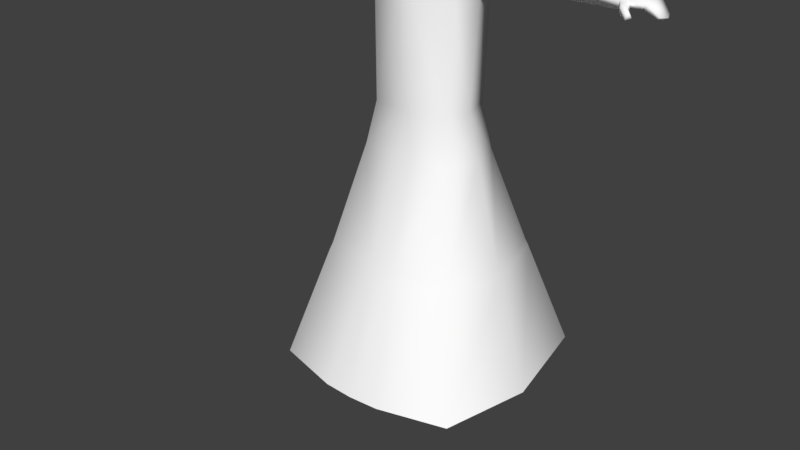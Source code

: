 # Source: Dona_de_Casa_1.blend  (saved by Blender 2.78.0; exported with 4.5.12 LTS)
import bpy
from mathutils import Matrix  # noqa: F401  (used for matrix-valued properties, if any)

bpy.ops.wm.read_factory_settings(use_empty=True)
scene = bpy.context.scene
scene.name = 'Scene'

# ---- collections
col_collection_1 = bpy.data.collections.new('Collection 1'); scene.collection.children.link(col_collection_1)

# ---- materials (node trees are filled in below, after node groups)
mat_material_001 = bpy.data.materials.new('Material.001')
mat_material_001.alpha_threshold = 0.0
mat_material_001.use_transparent_shadow = False
mat_material_001.diffuse_color = (1.0, 1.0, 1.0, 1.0)
mat_material_001.roughness = 0.5
mat_material_001.specular_intensity = 0.0
mat_material_004 = bpy.data.materials.new('Material.004')
mat_material_004.alpha_threshold = 0.0
mat_material_004.use_transparent_shadow = False
mat_material_004.roughness = 0.5
mat_material_004.specular_intensity = 0.0

# ---- material node trees

# ---- world
world_world = bpy.data.worlds.new('World'); scene.world = world_world
world_world.color = (0.05088, 0.05088, 0.05088)
world_world.use_sun_shadow = False
world_world.sun_shadow_jitter_overblur = 0.0
world_world.cycles.sampling_method = 'MANUAL'
world_world.light_settings.ao_factor = 0.5865

# ---- meshes
me_cube_033 = bpy.data.meshes.new('Cube.033')
me_cube_033.from_pydata([(-4.132, -0.338, 0.7333), (-4.273, -0.338, 0.7247), (-4.135, -0.2769, 0.7685), (-4.275, -0.2769, 0.7599), (-4.139, -0.2769, 0.8389), (-4.28, -0.2769, 0.8303), (-4.141, -0.338, 0.8741), (-4.282, -0.338, 0.8655), (-4.139, -0.399, 0.8389), (-4.28, -0.399, 0.8303), (-4.135, -0.399, 0.7685), (-4.275, -0.399, 0.7599), (-3.857, 0.07408, 0.7406), (-3.852, 0.4572, 0.6558), (-3.79, 0.07408, 0.7847), (-3.715, 0.4572, 0.7468), (-3.795, 0.07408, 0.8645), (-3.725, 0.4572, 0.9114), (-3.867, 0.07408, 0.9002), (-3.872, 0.4572, 0.985), (-3.934, 0.07408, 0.8561), (-4.01, 0.4572, 0.894), (-3.929, 0.07408, 0.7763), (-4.0, 0.4572, 0.7294), (-1.901, -0.1155, 1.028), (-1.901, -0.4762, 1.028), (-1.89, -0.1155, 0.8523), (-1.89, -0.4762, 0.8523), (-4.131, -0.1155, 0.7157), (-3.071, -0.4762, 0.9564), (-3.061, -0.4762, 0.7809), (-3.238, -0.6727, 0.9462), (-4.131, -0.6727, 0.7157), (-3.227, -0.6727, 0.7708), (-2.353, -0.1155, 0.8241), (-2.363, -0.1155, 0.9995), (-3.252, 0.4749, 0.9454), (-3.241, 0.4749, 0.77), (-2.162, 0.2594, 1.012), (-2.151, 0.2594, 0.8364), (-2.805, 0.6624, 0.7965), (-3.47, 0.07408, 0.9321), (-3.459, 0.07408, 0.7567), (-4.028, 0.07408, 0.8981), (-4.017, 0.07408, 0.7227), (-4.142, -0.1155, 0.8912), (-4.142, -0.6727, 0.8912), (-2.816, 0.6624, 0.972), (-0.7685, -0.07895, 2.111), (-0.7871, -0.07895, 2.298), (-0.7685, -0.05932, 2.111), (-0.7871, -0.05932, 2.298), (-0.5789, -0.1067, 2.042), (-0.5789, -0.1067, 2.293), (-0.5789, -0.06859, 2.042), (-0.5789, -0.06859, 2.293), (-0.6917, -0.05932, 2.051), (-0.6917, -0.05932, 2.334), (-0.6917, -0.09151, 2.051), (-0.6917, -0.09151, 2.334), (-0.6887, -0.05169, 2.139), (-0.6887, -0.05169, 2.226), (-0.6023, -0.05169, 2.211), (-0.6023, -0.05169, 2.124), (-0.6455, -0.05169, 2.128), (-0.6455, -0.05169, 2.222), (-0.7121, -0.0359, 2.234), (-0.7121, -0.0359, 2.119), (-0.6554, -0.0359, 2.105), (-0.6554, -0.0359, 2.234), (-0.5987, -0.04517, 2.219), (-0.5987, -0.04517, 2.105), (0.7659, -0.07895, 2.111), (0.7845, -0.07895, 2.298), (0.7659, -0.05932, 2.111), (0.7845, -0.05932, 2.298), (0.5763, -0.1067, 2.042), (0.5763, -0.1067, 2.293), (0.5763, -0.06859, 2.042), (0.5763, -0.06859, 2.293), (0.6891, -0.05932, 2.051), (0.6891, -0.05932, 2.334), (0.6891, -0.09151, 2.051), (0.6891, -0.09151, 2.334), (0.6861, -0.05169, 2.139), (0.6861, -0.05169, 2.226), (0.5997, -0.05169, 2.211), (0.5997, -0.05169, 2.124), (0.6429, -0.05169, 2.128), (0.6429, -0.05169, 2.222), (0.7095, -0.0359, 2.234), (0.7095, -0.0359, 2.119), (0.6528, -0.0359, 2.105), (0.6528, -0.0359, 2.234), (0.5961, -0.04517, 2.219), (0.5961, -0.04517, 2.105), (5.34e-05, 0.5951, 1.739), (5.341e-05, 0.7792, 2.539), (0.3886, 0.3668, 1.708), (0.4372, 0.5277, 2.602), (0.4846, -0.07926, 1.605), (0.5451, -0.03733, 2.744), (0.1356, -0.3946, 1.451), (0.2426, -0.4905, 2.857), (-0.1355, -0.3946, 1.451), (-0.2425, -0.4905, 2.857), (-0.4845, -0.07926, 1.605), (-0.545, -0.03733, 2.744), (-0.3885, 0.3668, 1.708), (-0.4371, 0.5277, 2.602), (5.341e-05, 0.8246, 2.121), (0.4852, 0.5368, 2.121), (0.6051, -0.1097, 2.121), (0.2693, -0.5202, 2.121), (-0.2692, -0.5202, 2.121), (-0.605, -0.1097, 2.121), (-0.4851, 0.5368, 2.121), (5.34e-05, 0.4923, 1.655), (0.2423, 0.3546, 1.614), (0.3021, -0.001591, 1.523), (0.08457, -0.2498, 1.413), (-0.08446, -0.2498, 1.413), (-0.302, -0.001591, 1.523), (-0.2422, 0.3546, 1.614), (5.339e-05, 0.3558, 1.497), (0.1616, 0.2785, 1.492), (0.2016, 0.05828, 1.472), (0.08973, -0.08097, 1.464), (-0.08962, -0.08097, 1.464), (-0.2014, 0.05828, 1.472), (-0.1615, 0.2785, 1.492), (5.339e-05, 0.3496, 1.265), (0.1444, 0.2804, 1.264), (0.18, 0.06454, 1.261), (0.08016, -0.06004, 1.258), (-0.08005, -0.06004, 1.258), (-0.1799, 0.06454, 1.261), (-0.1443, 0.2804, 1.264), (5.34e-05, 0.8111, 3.01), (0.3981, 0.5804, 3.06), (0.4964, 0.0621, 3.173), (0.221, -0.3536, 3.264), (-0.2209, -0.3536, 3.264), (-0.4963, 0.0621, 3.173), (-0.398, 0.5804, 3.06), (5.341e-05, 0.8718, 1.459), (0.4943, 0.5853, 1.57), (0.6164, -0.08141, 2.337), (0.2743, -0.5975, 2.692), (-0.2742, -0.5975, 2.692), (-0.6163, -0.08141, 2.337), (-0.4942, 0.5853, 1.56), (0.1776, 0.4366, 3.288), (5.34e-05, 0.5395, 3.266), (0.2214, 0.2055, 3.339), (0.09856, 0.02017, 3.379), (-0.09845, 0.02017, 3.379), (-0.2213, 0.2055, 3.339), (-0.1775, 0.4366, 3.288), (5.34e-05, 0.9145, 2.488), (0.5012, 0.624, 2.564), (0.625, -0.02849, 2.756), (0.2782, -0.5518, 3.006), (-0.2781, -0.5518, 3.006), (-0.6249, -0.02849, 2.756), (-0.5011, 0.624, 2.559), (0.1292, 0.2743, -3.654), (0.174, -0.2489, -3.561), (0.4189, 0.2743, -3.654), (0.38, -0.2489, -3.561), (0.5873, -0.4766, -0.9995), (0.5419, -0.346, 1.248), (0.5767, 0.3091, -1.015), (0.5258, 0.2618, 1.251), (0.5217, 0.2751, 0.8986), (0.5137, -0.3925, 0.8786), (0.07879, 0.0, -3.654), (0.4979, 0.0, -3.654), (0.6871, -0.09279, -0.9995), (0.6199, 0.02624, 1.307), (0.5987, -0.03901, 0.7869), (0.07879, 0.0, -4.017), (0.103, -0.2743, -4.017), (0.4189, 0.2743, -4.017), (0.1292, 0.2743, -4.017), (0.4811, -0.2743, -4.017), (0.4979, 0.0, -4.017), (0.07368, -0.3477, -3.671), (0.1149, -0.3477, -3.569), (0.4446, -0.3477, -3.569), (0.4945, -0.3477, -3.671), (0.4388, -0.3477, -4.017), (0.07368, -0.3477, -4.017), (0.09264, -0.3477, -4.017), (0.4945, -0.3477, -4.017), (0.1156, -0.7945, -3.846), (0.2003, -0.8533, -3.784), (0.3261, -0.8533, -3.784), (0.3685, -0.7945, -3.846), (0.3261, -0.9296, -4.017), (0.1156, -0.8709, -4.017), (0.2003, -0.9296, -4.017), (0.3685, -0.8709, -4.017), (0.4376, -0.5568, -3.648), (0.1137, -0.5568, -3.648), (0.4812, -0.5568, -4.017), (0.4376, -0.5568, -4.017), (0.1137, -0.5568, -4.017), (0.04959, -0.5568, -4.017), (0.4812, -0.5568, -3.737), (0.04959, -0.5568, -3.737), (0.5398, -0.07733, -0.4767), (0.4662, -0.4336, -0.4767), (0.4662, 0.2635, -0.4767), (1.211, -1.244, -3.678), (1.211, 1.174, -3.678), (1.472, -0.1423, -3.678), (2.225, 0.02934, 1.116), (2.251, -0.1253, 1.074), (2.225, 0.1495, 1.079), (2.225, 0.1495, 0.9526), (2.251, -0.1184, 0.9744), (2.246, 0.0103, 0.9501), (0.6261, -0.1943, 0.9276), (0.6421, -0.1808, 1.233), (0.6981, 0.02965, 1.29), (0.6347, 0.2389, 1.235), (0.6326, 0.2127, 0.9429), (0.6384, 0.008966, 0.8872), (0.8863, -0.1614, 0.9489), (0.8863, 0.0274, 1.255), (0.8863, 0.1819, 0.9582), (0.8863, -0.152, 1.206), (0.8863, 0.2021, 1.208), (0.8863, 0.009341, 0.9117), (0.8863, -0.1412, 0.9627), (0.8863, 0.02412, 1.231), (0.8863, 0.1594, 0.9709), (0.8863, -0.133, 1.188), (0.8863, 0.1771, 1.19), (0.8863, 0.008304, 0.9302), (1.294, -0.126, 0.9686), (1.294, 0.02268, 1.21), (1.294, 0.1448, 0.9672), (1.294, -0.1236, 1.172), (1.294, 0.156, 1.173), (1.294, 0.006892, 0.9316), (1.296, -0.1259, 0.9664), (1.314, 0.02697, 1.213), (1.334, 0.151, 0.9646), (1.296, -0.1236, 1.174), (1.334, 0.1623, 1.175), (1.314, 0.01082, 0.9284), (2.687, 0.01056, 0.9496), (2.67, -0.1249, 0.9789), (2.625, 0.155, 0.9711), (2.585, 0.1345, 0.9457), (2.627, -0.1069, 0.9519), (2.639, 0.007942, 0.9193), (2.325, 0.02934, 1.116), (2.325, 0.1838, 1.079), (2.362, -0.1182, 1.006), (2.325, -0.1253, 1.074), (2.356, 0.1841, 1.006), (2.361, 0.01207, 1.001), (2.301, -0.2175, 1.047), (2.299, -0.2125, 0.9677), (2.355, -0.1923, 1.047), (2.379, -0.1747, 0.9929), (2.406, -0.2852, 0.9904), (2.402, -0.2826, 0.9292), (2.434, -0.251, 0.9904), (2.444, -0.2313, 0.9485), (2.544, 0.02934, 1.086), (2.493, -0.1128, 1.02), (2.487, 0.1822, 1.011), (2.526, 0.1883, 1.063), (2.532, -0.1249, 1.071), (2.487, 0.01662, 1.012), (0.08909, 0.2993, 1.303), (0.0995, -0.5315, -0.9995), (0.09771, 0.3573, -1.015), (0.09181, -0.418, 1.287), (0.08703, -0.5068, 0.7929), (0.08839, 0.3303, 0.9094), (0.105, 0.03106, 1.341), (0.06566, 0.2921, -0.4767), (0.06566, -0.4742, -0.4767), (0.3762, -1.468, -3.678), (0.5849, 1.377, -3.678), (0.8632, -0.843, -2.313), (0.8554, 0.7514, -2.322), (1.046, -0.09736, -2.313), (0.224, 0.872, -2.322), (0.146, -0.9777, -2.313), (0.8388, -0.8142, -2.23), (0.8308, 0.7213, -2.24), (1.016, -0.09496, -2.23), (0.2201, 0.8367, -2.24), (0.144, -0.9432, -2.23), (-0.1292, 0.2743, -3.654), (-0.174, -0.2489, -3.561), (-0.4189, 0.2743, -3.654), (-0.38, -0.2489, -3.561), (-0.5873, -0.4766, -0.9995), (-0.5419, -0.346, 1.248), (-0.5767, 0.3091, -1.015), (-0.5258, 0.2618, 1.251), (-0.5217, 0.2751, 0.8986), (-0.5137, -0.3925, 0.8786), (-0.07879, 0.0, -3.654), (-0.4979, 0.0, -3.654), (-0.6871, -0.09279, -0.9995), (-0.6199, 0.02624, 1.307), (-0.5987, -0.03901, 0.7869), (-0.07879, 0.0, -4.017), (-0.103, -0.2743, -4.017), (-0.4189, 0.2743, -4.017), (-0.1292, 0.2743, -4.017), (-0.4811, -0.2743, -4.017), (-0.4979, 0.0, -4.017), (-0.07368, -0.3477, -3.671), (-0.1149, -0.3477, -3.569), (-0.4446, -0.3477, -3.569), (-0.4945, -0.3477, -3.671), (-0.4388, -0.3477, -4.017), (-0.07368, -0.3477, -4.017), (-0.09264, -0.3477, -4.017), (-0.4945, -0.3477, -4.017), (-0.1156, -0.7945, -3.846), (-0.2003, -0.8533, -3.784), (-0.3261, -0.8533, -3.784), (-0.3685, -0.7945, -3.846), (-0.3261, -0.9296, -4.017), (-0.1156, -0.8709, -4.017), (-0.2003, -0.9296, -4.017), (-0.3685, -0.8709, -4.017), (-0.4376, -0.5568, -3.648), (-0.1137, -0.5568, -3.648), (-0.4812, -0.5568, -4.017), (-0.4376, -0.5568, -4.017), (-0.1137, -0.5568, -4.017), (-0.04959, -0.5568, -4.017), (-0.4812, -0.5568, -3.737), (-0.04959, -0.5568, -3.737), (-0.5398, -0.07733, -0.4767), (-0.4662, -0.4336, -0.4767), (-0.4662, 0.2635, -0.4767), (-1.211, -1.244, -3.678), (-1.211, 1.174, -3.678), (-1.472, -0.1423, -3.678), (-2.225, 0.02934, 1.116), (-2.251, -0.1253, 1.074), (-2.225, 0.1495, 1.079), (-2.225, 0.1495, 0.9526), (-2.251, -0.1184, 0.9744), (-2.246, 0.0103, 0.9501), (-0.6261, -0.1943, 0.9276), (-0.6421, -0.1808, 1.233), (-0.6981, 0.02965, 1.29), (-0.6347, 0.2389, 1.235), (-0.6326, 0.2127, 0.9429), (-0.6384, 0.008966, 0.8872), (-0.8863, -0.1614, 0.9489), (-0.8863, 0.0274, 1.255), (-0.8863, 0.1819, 0.9582), (-0.8863, -0.152, 1.206), (-0.8863, 0.2021, 1.208), (-0.8863, 0.009341, 0.9117), (-0.8863, -0.1412, 0.9627), (-0.8863, 0.02412, 1.231), (-0.8863, 0.1594, 0.9709), (-0.8863, -0.133, 1.188), (-0.8863, 0.1771, 1.19), (-0.8863, 0.008304, 0.9302), (-1.294, -0.126, 0.9686), (-1.294, 0.02268, 1.21), (-1.294, 0.1448, 0.9672), (-1.294, -0.1236, 1.172), (-1.294, 0.156, 1.173), (-1.294, 0.006892, 0.9316), (-1.296, -0.1259, 0.9664), (-1.314, 0.02697, 1.213), (-1.334, 0.151, 0.9646), (-1.296, -0.1236, 1.174), (-1.334, 0.1623, 1.175), (-1.314, 0.01082, 0.9284), (-2.687, 0.01056, 0.9496), (-2.67, -0.1249, 0.9789), (-2.625, 0.155, 0.9711), (-2.585, 0.1345, 0.9457), (-2.627, -0.1069, 0.9519), (-2.639, 0.007942, 0.9193), (-2.325, 0.02934, 1.116), (-2.325, 0.1838, 1.079), (-2.362, -0.1182, 1.006), (-2.325, -0.1253, 1.074), (-2.356, 0.1841, 1.006), (-2.361, 0.01207, 1.001), (-2.301, -0.2175, 1.047), (-2.299, -0.2125, 0.9677), (-2.355, -0.1923, 1.047), (-2.379, -0.1747, 0.9929), (-2.406, -0.2852, 0.9904), (-2.402, -0.2826, 0.9292), (-2.434, -0.251, 0.9904), (-2.444, -0.2313, 0.9485), (-2.544, 0.02934, 1.086), (-2.493, -0.1128, 1.02), (-2.487, 0.1822, 1.011), (-2.526, 0.1883, 1.063), (-2.532, -0.1249, 1.071), (-2.487, 0.01662, 1.012), (4.208e-10, 0.3581, -1.015), (0.0, 0.3008, 1.313), (4.208e-10, -0.5349, -0.9995), (0.0, -0.426, 1.295), (0.0, -0.5217, 0.7922), (0.0, 0.3348, 0.9116), (0.0, 0.03102, 1.348), (0.0, 0.2912, -0.4767), (0.0, -0.4746, -0.4767), (-6.018e-09, 1.404, -3.678), (-6.018e-09, -1.491, -3.678), (-0.08909, 0.2993, 1.303), (-0.0995, -0.5315, -0.9995), (-0.09771, 0.3573, -1.015), (-0.09181, -0.418, 1.287), (-0.08703, -0.5068, 0.7929), (-0.08839, 0.3303, 0.9094), (-0.105, 0.03106, 1.341), (-0.06566, 0.2921, -0.4767), (-0.06566, -0.4742, -0.4767), (-0.3762, -1.468, -3.678), (-0.5849, 1.377, -3.678), (-0.8632, -0.843, -2.313), (-3.67e-09, -0.9839, -2.313), (-0.8554, 0.7514, -2.322), (-1.046, -0.09736, -2.313), (-3.67e-09, 0.8737, -2.322), (-0.224, 0.872, -2.322), (-0.146, -0.9777, -2.313), (-0.8388, -0.8142, -2.23), (-0.8308, 0.7213, -2.24), (-4.278e-09, 0.8384, -2.24), (-4.278e-09, -0.9491, -2.23), (-1.016, -0.09496, -2.23), (-0.2201, 0.8367, -2.24), (-0.144, -0.9432, -2.23)], [], [(0, 1, 3, 2), (2, 3, 5, 4), (4, 5, 7, 6), (6, 7, 9, 8), (3, 1, 11, 9, 7, 5), (8, 9, 11, 10), (10, 11, 1, 0), (12, 13, 15, 14), (14, 15, 17, 16), (16, 17, 19, 18), (18, 19, 21, 20), (20, 21, 23, 22), (22, 23, 13, 12), (24, 25, 27, 26), (30, 29, 31, 33), (26, 34, 35, 24), (42, 44, 43, 41), (40, 37, 36, 47), (35, 34, 39, 38), (39, 40, 47, 38), (31, 46, 32, 33), (37, 42, 41, 36), (28, 45, 43, 44), (26, 27, 30, 33, 32, 28, 44, 42, 37, 40, 39, 34), (25, 24, 35, 38, 47, 36, 41, 43, 45, 46, 31, 29), (25, 29, 30, 27), (45, 28, 32, 46), (15, 13, 23, 21, 19, 17), (48, 49, 51, 50), (50, 51, 66, 67), (49, 48, 60, 61), (56, 54, 52, 58), (57, 51, 49, 59), (55, 57, 59, 53), (50, 56, 58, 48), (48, 58, 64, 60), (57, 55, 70, 69), (69, 70, 71, 68, 67, 66), (58, 52, 63, 64), (53, 59, 65, 62), (59, 49, 61, 65), (52, 53, 62, 63), (54, 56, 68, 71), (55, 54, 71, 70), (56, 50, 67, 68), (51, 57, 69, 66), (65, 61, 60, 64, 63, 62), (72, 74, 75, 73), (74, 91, 90, 75), (73, 85, 84, 72), (80, 82, 76, 78), (81, 83, 73, 75), (79, 77, 83, 81), (74, 72, 82, 80), (72, 84, 88, 82), (81, 93, 94, 79), (93, 90, 91, 92, 95, 94), (82, 88, 87, 76), (77, 86, 89, 83), (83, 89, 85, 73), (76, 87, 86, 77), (78, 95, 92, 80), (79, 94, 95, 78), (80, 92, 91, 74), (75, 90, 93, 81), (89, 86, 87, 88, 84, 85), (110, 97, 99, 111), (111, 99, 101, 112), (112, 101, 103, 113), (113, 103, 105, 114), (114, 105, 107, 115), (115, 107, 109, 116), (116, 109, 97, 110), (98, 100, 119, 118), (108, 116, 110, 96), (106, 115, 116, 108), (104, 114, 115, 106), (102, 113, 114, 104), (100, 112, 113, 102), (98, 111, 112, 100), (96, 110, 111, 98), (121, 122, 129, 128), (104, 106, 122, 121), (96, 98, 118, 117), (100, 102, 120, 119), (106, 108, 123, 122), (102, 104, 121, 120), (108, 96, 117, 123), (125, 126, 133, 132), (119, 120, 127, 126), (117, 118, 125, 124), (122, 123, 130, 129), (120, 121, 128, 127), (118, 119, 126, 125), (123, 117, 124, 130), (131, 132, 133, 134, 135, 136, 137), (130, 124, 131, 137), (128, 129, 136, 135), (126, 127, 134, 133), (124, 125, 132, 131), (129, 130, 137, 136), (127, 128, 135, 134), (159, 138, 139, 160), (160, 139, 140, 161), (161, 140, 141, 162), (162, 141, 142, 163), (163, 142, 143, 164), (144, 143, 157, 158), (164, 143, 144, 165), (165, 144, 138, 159), (152, 153, 158, 157, 156, 155, 154), (142, 141, 155, 156), (138, 144, 158, 153), (140, 139, 152, 154), (143, 142, 156, 157), (139, 138, 153, 152), (141, 140, 154, 155), (151, 165, 159, 145), (150, 164, 165, 151), (149, 163, 164, 150), (148, 162, 163, 149), (147, 161, 162, 148), (146, 160, 161, 147), (145, 159, 160, 146), (176, 181, 192, 187), (284, 279, 173, 174), (251, 248, 217, 219), (285, 419, 416, 282), (283, 282, 416, 417), (287, 283, 417, 421), (211, 180, 175, 212), (286, 284, 174, 213), (213, 174, 180, 211), (279, 414, 419, 285), (250, 247, 221, 218), (181, 182, 193, 192), (181, 186, 185, 182), (184, 183, 186, 181), (182, 185, 191, 193), (176, 166, 184, 181), (168, 177, 186, 183), (166, 168, 183, 184), (208, 207, 201, 200), (206, 205, 202, 199), (203, 204, 196, 197), (177, 169, 189, 190), (186, 177, 190, 194), (185, 186, 194, 191), (169, 167, 188, 189), (167, 176, 187, 188), (197, 196, 201, 199), (198, 197, 199, 202), (196, 195, 200, 201), (209, 203, 197, 198), (204, 210, 195, 196), (210, 208, 200, 195), (205, 209, 198, 202), (207, 206, 199, 201), (193, 191, 206, 207), (194, 190, 209, 205), (187, 192, 208, 210), (188, 187, 210, 204), (190, 189, 203, 209), (189, 188, 204, 203), (191, 194, 205, 206), (192, 193, 207, 208), (172, 213, 211, 178), (281, 286, 213, 172), (178, 211, 212, 170), (280, 287, 421, 415), (294, 436, 423, 288), (291, 292, 216, 215), (292, 290, 214, 216), (293, 291, 215, 289), (277, 274, 257, 254), (276, 273, 253, 255), (248, 250, 218, 217), (252, 249, 220, 222), (249, 251, 219, 220), (247, 252, 222, 221), (175, 180, 228, 223), (174, 173, 226, 227), (180, 174, 227, 228), (179, 171, 224, 225), (171, 175, 223, 224), (173, 179, 225, 226), (223, 228, 234, 229), (227, 226, 233, 231), (228, 227, 231, 234), (225, 224, 232, 230), (224, 223, 229, 232), (226, 225, 230, 233), (229, 234, 240, 235), (231, 233, 239, 237), (234, 231, 237, 240), (230, 232, 238, 236), (232, 229, 235, 238), (233, 230, 236, 239), (235, 240, 246, 241), (237, 239, 245, 243), (240, 237, 243, 246), (236, 238, 244, 242), (238, 235, 241, 244), (239, 236, 242, 245), (241, 246, 252, 247), (243, 245, 251, 249), (246, 243, 249, 252), (242, 244, 250, 248), (244, 241, 247, 250), (245, 242, 248, 251), (258, 253, 254, 257), (256, 255, 253, 258), (273, 277, 254, 253), (278, 275, 256, 258), (274, 278, 258, 257), (275, 276, 255, 256), (220, 219, 260, 263), (221, 222, 264, 261), (222, 220, 263, 264), (217, 218, 262, 259), (219, 217, 259, 260), (262, 218, 265, 267), (268, 267, 271, 272), (218, 221, 266, 265), (221, 261, 268, 266), (261, 262, 267, 268), (269, 270, 272, 271), (267, 265, 269, 271), (266, 268, 272, 270), (265, 266, 270, 269), (263, 260, 276, 275), (261, 264, 278, 274), (264, 263, 275, 278), (259, 262, 277, 273), (260, 259, 273, 276), (262, 261, 274, 277), (439, 293, 289, 422), (290, 294, 288, 214), (170, 212, 287, 280), (413, 420, 286, 281), (173, 279, 285, 179), (420, 418, 284, 286), (212, 175, 283, 287), (175, 171, 282, 283), (179, 285, 282, 171), (418, 414, 279, 284), (295, 299, 294, 290), (444, 298, 293, 439), (298, 296, 291, 293), (297, 295, 290, 292), (296, 297, 292, 291), (299, 445, 436, 294), (280, 415, 445, 299), (172, 178, 297, 296), (178, 170, 295, 297), (281, 172, 296, 298), (413, 281, 298, 444), (170, 280, 299, 295), (310, 321, 326, 315), (429, 308, 307, 424), (385, 353, 351, 382), (430, 427, 416, 419), (428, 417, 416, 427), (432, 421, 417, 428), (345, 346, 309, 314), (431, 347, 308, 429), (347, 345, 314, 308), (424, 430, 419, 414), (384, 352, 355, 381), (315, 326, 327, 316), (315, 316, 319, 320), (318, 315, 320, 317), (316, 327, 325, 319), (310, 315, 318, 300), (302, 317, 320, 311), (300, 318, 317, 302), (342, 334, 335, 341), (340, 333, 336, 339), (337, 331, 330, 338), (311, 324, 323, 303), (320, 328, 324, 311), (319, 325, 328, 320), (303, 323, 322, 301), (301, 322, 321, 310), (331, 333, 335, 330), (332, 336, 333, 331), (330, 335, 334, 329), (343, 332, 331, 337), (338, 330, 329, 344), (344, 329, 334, 342), (339, 336, 332, 343), (341, 335, 333, 340), (327, 341, 340, 325), (328, 339, 343, 324), (321, 344, 342, 326), (322, 338, 344, 321), (324, 343, 337, 323), (323, 337, 338, 322), (325, 340, 339, 328), (326, 342, 341, 327), (306, 312, 345, 347), (426, 306, 347, 431), (312, 304, 346, 345), (425, 415, 421, 432), (441, 433, 423, 436), (437, 349, 350, 438), (438, 350, 348, 435), (440, 434, 349, 437), (411, 388, 391, 408), (410, 389, 387, 407), (382, 351, 352, 384), (386, 356, 354, 383), (383, 354, 353, 385), (381, 355, 356, 386), (309, 357, 362, 314), (308, 361, 360, 307), (314, 362, 361, 308), (313, 359, 358, 305), (305, 358, 357, 309), (307, 360, 359, 313), (357, 363, 368, 362), (361, 365, 367, 360), (362, 368, 365, 361), (359, 364, 366, 358), (358, 366, 363, 357), (360, 367, 364, 359), (363, 369, 374, 368), (365, 371, 373, 367), (368, 374, 371, 365), (364, 370, 372, 366), (366, 372, 369, 363), (367, 373, 370, 364), (369, 375, 380, 374), (371, 377, 379, 373), (374, 380, 377, 371), (370, 376, 378, 372), (372, 378, 375, 369), (373, 379, 376, 370), (375, 381, 386, 380), (377, 383, 385, 379), (380, 386, 383, 377), (376, 382, 384, 378), (378, 384, 381, 375), (379, 385, 382, 376), (392, 391, 388, 387), (390, 392, 387, 389), (407, 387, 388, 411), (412, 392, 390, 409), (408, 391, 392, 412), (409, 390, 389, 410), (354, 397, 394, 353), (355, 395, 398, 356), (356, 398, 397, 354), (351, 393, 396, 352), (353, 394, 393, 351), (396, 401, 399, 352), (402, 406, 405, 401), (352, 399, 400, 355), (355, 400, 402, 395), (395, 402, 401, 396), (403, 405, 406, 404), (401, 405, 403, 399), (400, 404, 406, 402), (399, 403, 404, 400), (397, 409, 410, 394), (395, 408, 412, 398), (398, 412, 409, 397), (393, 407, 411, 396), (394, 410, 407, 393), (396, 411, 408, 395), (439, 422, 434, 440), (435, 348, 433, 441), (304, 425, 432, 346), (413, 426, 431, 420), (307, 313, 430, 424), (420, 431, 429, 418), (346, 432, 428, 309), (309, 428, 427, 305), (313, 305, 427, 430), (418, 429, 424, 414), (442, 435, 441, 448), (444, 439, 440, 447), (447, 440, 437, 443), (446, 438, 435, 442), (443, 437, 438, 446), (448, 441, 436, 445), (425, 448, 445, 415), (306, 443, 446, 312), (312, 446, 442, 304), (426, 447, 443, 306), (413, 444, 447, 426), (304, 442, 448, 425)])
me_cube_033.polygons.foreach_set('use_smooth', [True] * 392)
_uv = me_cube_033.uv_layers.new(name='map')
_uv.uv.foreach_set('vector', [0.9764, 0.06198, 0.9853, 0.06198, 0.9853, 0.06642, 0.9764, 0.06642, 0.9764, 0.06642, 0.9853, 0.06642, 0.9853, 0.07086, 0.9764, 0.07086, 0.9764, 0.07086, 0.9853, 0.07086, 0.9853, 0.0753, 0.9764, 0.0753, 0.9764, 0.04867, 0.9853, 0.04867, 0.9853, 0.05311, 0.9764, 0.05311, 0.9806, 0.08428, 0.9844, 0.0865, 0.9844, 0.09093, 0.9806, 0.09315, 0.9767, 0.09093, 0.9767, 0.0865, 0.9764, 0.05311, 0.9853, 0.05311, 0.9853, 0.05755, 0.9764, 0.05755, 0.9764, 0.05755, 0.9853, 0.05755, 0.9853, 0.06198, 0.9764, 0.06198, 0.9436, 0.02499, 0.9436, 0.00284, 0.9529, 0.003847, 0.9481, 0.02548, 0.9481, 0.02548, 0.9529, 0.003847, 0.9617, 0.00682, 0.9524, 0.02692, 0.9524, 0.02692, 0.9617, 0.00682, 0.9697, 0.01162, 0.9562, 0.02925, 0.931, 0.02925, 0.9176, 0.01162, 0.9255, 0.00682, 0.9348, 0.02692, 0.9348, 0.02692, 0.9255, 0.00682, 0.9344, 0.003847, 0.9391, 0.02548, 0.9391, 0.02548, 0.9344, 0.003847, 0.9436, 0.00284, 0.9436, 0.02499, 0.8791, 0.09943, 0.8895, 0.09943, 0.8895, 0.1045, 0.8791, 0.1045, 0.9231, 0.1045, 0.9231, 0.09943, 0.9305, 0.09943, 0.9305, 0.1045, 0.8791, 0.1045, 0.8658, 0.1045, 0.8658, 0.09943, 0.8791, 0.09943, 0.9949, 0.1045, 0.9789, 0.1045, 0.9789, 0.09943, 0.9949, 0.09943, 0.8315, 0.1045, 0.8179, 0.1045, 0.8179, 0.09943, 0.8315, 0.09943, 0.8658, 0.09943, 0.8658, 0.1045, 0.8536, 0.1045, 0.8536, 0.09943, 0.8536, 0.1045, 0.8315, 0.1045, 0.8315, 0.09943, 0.8536, 0.09943, 0.9305, 0.09943, 0.9565, 0.09943, 0.9565, 0.1045, 0.9305, 0.1045, 0.8179, 0.1045, 0.8048, 0.1045, 0.8048, 0.09943, 0.8179, 0.09943, 0.9725, 0.1045, 0.9725, 0.09943, 0.9789, 0.09943, 0.9789, 0.1045, 0.8223, 0.1481, 0.8223, 0.1259, 0.8946, 0.1259, 0.9049, 0.1138, 0.9608, 0.1138, 0.9608, 0.1481, 0.9537, 0.1598, 0.9192, 0.1598, 0.9057, 0.1845, 0.8788, 0.1961, 0.8384, 0.1712, 0.8508, 0.1481, 0.8223, 0.07561, 0.8223, 0.05336, 0.8508, 0.05336, 0.8384, 0.03024, 0.8788, 0.005383, 0.9057, 0.01695, 0.9192, 0.04167, 0.9537, 0.04167, 0.9608, 0.05336, 0.9608, 0.08773, 0.9049, 0.08773, 0.8946, 0.07561, 0.8895, 0.09943, 0.9231, 0.09943, 0.9231, 0.1045, 0.8895, 0.1045, 0.9725, 0.09943, 0.9725, 0.1045, 0.9565, 0.1045, 0.9565, 0.09943, 0.9884, 0.01875, 0.9943, 0.02905, 0.9884, 0.03934, 0.9765, 0.03934, 0.9705, 0.02905, 0.9765, 0.01875, 0.4529, 0.923, 0.4529, 0.927, 0.4525, 0.927, 0.4525, 0.923, 0.4121, 0.9845, 0.4117, 0.9804, 0.4132, 0.9819, 0.4132, 0.9844, 0.5391, 0.9495, 0.5395, 0.9454, 0.5411, 0.9461, 0.5411, 0.948, 0.4999, 0.9472, 0.4999, 0.9497, 0.4992, 0.9498, 0.4993, 0.9473, 0.5, 0.9351, 0.5002, 0.933, 0.5006, 0.9331, 0.5006, 0.9352, 0.4999, 0.9376, 0.5, 0.9351, 0.5006, 0.9352, 0.5006, 0.9377, 0.4998, 0.9455, 0.4999, 0.9472, 0.4993, 0.9473, 0.4994, 0.9455, 0.5395, 0.9454, 0.541, 0.9441, 0.5419, 0.9459, 0.5411, 0.9461, 0.4136, 0.9796, 0.4158, 0.9805, 0.4154, 0.9822, 0.4143, 0.9819, 0.4143, 0.9819, 0.4154, 0.9822, 0.4154, 0.9847, 0.4143, 0.9847, 0.4132, 0.9844, 0.4132, 0.9819, 0.541, 0.9441, 0.5432, 0.9439, 0.5428, 0.9458, 0.5419, 0.9459, 0.5432, 0.9494, 0.541, 0.9503, 0.5419, 0.9479, 0.5428, 0.9477, 0.541, 0.9503, 0.5391, 0.9495, 0.5411, 0.948, 0.5419, 0.9479, 0.5006, 0.9378, 0.5006, 0.9432, 0.4995, 0.9414, 0.4995, 0.9395, 0.4158, 0.986, 0.4136, 0.9858, 0.4143, 0.9847, 0.4154, 0.9847, 0.4524, 0.923, 0.4524, 0.9175, 0.4529, 0.9189, 0.4529, 0.9214, 0.4136, 0.9858, 0.4121, 0.9845, 0.4132, 0.9844, 0.4143, 0.9847, 0.4117, 0.9804, 0.4136, 0.9796, 0.4143, 0.9819, 0.4132, 0.9819, 0.5419, 0.9479, 0.5411, 0.948, 0.5411, 0.9461, 0.5419, 0.9459, 0.5428, 0.9458, 0.5428, 0.9477, 0.5003, 0.9228, 0.5007, 0.9228, 0.5007, 0.9269, 0.5003, 0.9269, 0.5589, 0.9828, 0.56, 0.983, 0.56, 0.9855, 0.5586, 0.9869, 0.4192, 0.9803, 0.4211, 0.9818, 0.4211, 0.9837, 0.4196, 0.9843, 0.5007, 0.948, 0.5, 0.948, 0.4999, 0.9455, 0.5007, 0.9456, 0.4985, 0.9481, 0.4991, 0.948, 0.4992, 0.9501, 0.4988, 0.9502, 0.4984, 0.9456, 0.4992, 0.9455, 0.4991, 0.948, 0.4985, 0.9481, 0.5006, 0.9497, 0.5002, 0.9496, 0.5, 0.948, 0.5007, 0.948, 0.4196, 0.9843, 0.4211, 0.9837, 0.422, 0.9839, 0.4211, 0.9857, 0.5604, 0.9877, 0.5612, 0.9855, 0.5623, 0.9852, 0.5627, 0.9868, 0.5612, 0.9855, 0.56, 0.9855, 0.56, 0.983, 0.5612, 0.9827, 0.5623, 0.9827, 0.5623, 0.9852, 0.4211, 0.9857, 0.422, 0.9839, 0.4228, 0.984, 0.4233, 0.9859, 0.4233, 0.9804, 0.4228, 0.9821, 0.422, 0.9818, 0.4211, 0.9795, 0.4211, 0.9795, 0.422, 0.9818, 0.4211, 0.9818, 0.4192, 0.9803, 0.4995, 0.9433, 0.4984, 0.9415, 0.4984, 0.9396, 0.4995, 0.9378, 0.5627, 0.9813, 0.5623, 0.9827, 0.5612, 0.9827, 0.5604, 0.9815, 0.5008, 0.9228, 0.5003, 0.9213, 0.5003, 0.9188, 0.5008, 0.9174, 0.5604, 0.9815, 0.5612, 0.9827, 0.56, 0.983, 0.5589, 0.9828, 0.5586, 0.9869, 0.56, 0.9855, 0.5612, 0.9855, 0.5604, 0.9877, 0.422, 0.9818, 0.4228, 0.9821, 0.4228, 0.984, 0.422, 0.9839, 0.4211, 0.9837, 0.4211, 0.9818, 0.5346, 0.9669, 0.5263, 0.9669, 0.5248, 0.9572, 0.5343, 0.9562, 0.4052, 0.933, 0.4057, 0.9224, 0.417, 0.9199, 0.4179, 0.9337, 0.4179, 0.9337, 0.417, 0.9199, 0.4261, 0.9175, 0.4261, 0.9337, 0.5586, 0.9712, 0.558, 0.9874, 0.5485, 0.9874, 0.5479, 0.9712, 0.4467, 0.9314, 0.4467, 0.9474, 0.4381, 0.9441, 0.439, 0.9304, 0.439, 0.9304, 0.4381, 0.9441, 0.4267, 0.9418, 0.4261, 0.9313, 0.5343, 0.9775, 0.5248, 0.9764, 0.5263, 0.9669, 0.5346, 0.9669, 0.4052, 0.9563, 0.4104, 0.9481, 0.4117, 0.9521, 0.4073, 0.9584, 0.5422, 0.9753, 0.5343, 0.9775, 0.5346, 0.9669, 0.5419, 0.9668, 0.4378, 0.9197, 0.439, 0.9304, 0.4261, 0.9313, 0.429, 0.9226, 0.4435, 0.9175, 0.4467, 0.9314, 0.439, 0.9304, 0.4378, 0.9197, 0.5559, 0.9568, 0.5586, 0.9712, 0.5479, 0.9712, 0.5505, 0.9568, 0.4169, 0.9448, 0.4179, 0.9337, 0.4261, 0.9337, 0.4232, 0.9481, 0.4083, 0.9421, 0.4052, 0.933, 0.4179, 0.9337, 0.4169, 0.9448, 0.5419, 0.9668, 0.5346, 0.9669, 0.5343, 0.9562, 0.5422, 0.9582, 0.4204, 0.9547, 0.4197, 0.962, 0.4175, 0.9612, 0.418, 0.9573, 0.4233, 0.9534, 0.4233, 0.9639, 0.4197, 0.962, 0.4204, 0.9547, 0.407, 0.966, 0.4052, 0.9563, 0.4073, 0.9584, 0.4085, 0.9644, 0.4104, 0.9481, 0.4197, 0.949, 0.4182, 0.9519, 0.4117, 0.9521, 0.4233, 0.9639, 0.4154, 0.969, 0.4137, 0.9663, 0.4197, 0.962, 0.4197, 0.949, 0.4233, 0.9534, 0.4204, 0.9547, 0.4182, 0.9519, 0.4154, 0.969, 0.407, 0.966, 0.4085, 0.9644, 0.4137, 0.9663, 0.4512, 0.9334, 0.451, 0.9383, 0.4469, 0.9385, 0.4467, 0.9337, 0.4117, 0.9521, 0.4182, 0.9519, 0.4157, 0.9544, 0.4121, 0.9546, 0.4117, 0.9744, 0.4122, 0.969, 0.4146, 0.9707, 0.4146, 0.9743, 0.4197, 0.962, 0.4137, 0.9663, 0.4137, 0.9638, 0.4175, 0.9612, 0.4182, 0.9519, 0.4204, 0.9547, 0.418, 0.9573, 0.4157, 0.9544, 0.4073, 0.9584, 0.4117, 0.9521, 0.4121, 0.9546, 0.4094, 0.9585, 0.4124, 0.9796, 0.4117, 0.9744, 0.4146, 0.9743, 0.4147, 0.9778, 0.5621, 0.9568, 0.565, 0.9584, 0.5657, 0.9631, 0.5637, 0.9658, 0.5605, 0.9658, 0.5586, 0.9631, 0.5593, 0.9584, 0.4147, 0.9778, 0.4146, 0.9743, 0.4192, 0.9742, 0.4192, 0.9773, 0.5394, 0.9775, 0.539, 0.9803, 0.535, 0.9804, 0.5354, 0.9778, 0.451, 0.9383, 0.4512, 0.9414, 0.4471, 0.9412, 0.4469, 0.9385, 0.4146, 0.9743, 0.4146, 0.9707, 0.4191, 0.971, 0.4192, 0.9742, 0.539, 0.9803, 0.5394, 0.9852, 0.535, 0.9852, 0.535, 0.9804, 0.5394, 0.9775, 0.5429, 0.9775, 0.5427, 0.9819, 0.5396, 0.9819, 0.4843, 0.9398, 0.4843, 0.9514, 0.4764, 0.9529, 0.4743, 0.9419, 0.4596, 0.9438, 0.453, 0.9355, 0.4585, 0.9256, 0.4658, 0.9307, 0.4658, 0.9307, 0.4585, 0.9256, 0.4628, 0.9174, 0.4692, 0.9182, 0.4261, 0.9749, 0.4273, 0.9688, 0.436, 0.9688, 0.4371, 0.9749, 0.5016, 0.9251, 0.5054, 0.9192, 0.5132, 0.9219, 0.5116, 0.9315, 0.5237, 0.9237, 0.5132, 0.9219, 0.5163, 0.9172, 0.521, 0.918, 0.5116, 0.9315, 0.5132, 0.9219, 0.5237, 0.9237, 0.5248, 0.9349, 0.4941, 0.9418, 0.4921, 0.9529, 0.4843, 0.9514, 0.4843, 0.9398, 0.4288, 0.9635, 0.4261, 0.9601, 0.4274, 0.9559, 0.4317, 0.954, 0.4357, 0.9559, 0.4364, 0.9601, 0.4334, 0.9635, 0.4426, 0.9517, 0.4443, 0.9612, 0.4364, 0.9601, 0.4357, 0.9559, 0.4843, 0.9514, 0.4921, 0.9529, 0.4877, 0.958, 0.4842, 0.9574, 0.4374, 0.9688, 0.4271, 0.9688, 0.4288, 0.9635, 0.4334, 0.9635, 0.4336, 0.9474, 0.4426, 0.9517, 0.4357, 0.9559, 0.4317, 0.954, 0.4764, 0.9529, 0.4843, 0.9514, 0.4842, 0.9574, 0.4807, 0.958, 0.4443, 0.9612, 0.4374, 0.9688, 0.4334, 0.9635, 0.4364, 0.9601, 0.494, 0.92, 0.4941, 0.9418, 0.4843, 0.9398, 0.4843, 0.9174, 0.5109, 0.9405, 0.5116, 0.9315, 0.5248, 0.9349, 0.5248, 0.9565, 0.5009, 0.9319, 0.5016, 0.9251, 0.5116, 0.9315, 0.5109, 0.9405, 0.4262, 0.9819, 0.4261, 0.9749, 0.4371, 0.9749, 0.4371, 0.9819, 0.4725, 0.9361, 0.4658, 0.9307, 0.4692, 0.9182, 0.4743, 0.9222, 0.4743, 0.9582, 0.4596, 0.9438, 0.4658, 0.9307, 0.4725, 0.9361, 0.4843, 0.9174, 0.4843, 0.9398, 0.4743, 0.9419, 0.4744, 0.9202, 0.4552, 0.9643, 0.4623, 0.9643, 0.4622, 0.9719, 0.4555, 0.972, 0.4791, 0.8153, 0.4791, 0.8067, 0.4877, 0.8078, 0.4876, 0.8155, 0.5664, 0.947, 0.5638, 0.9474, 0.5637, 0.9274, 0.566, 0.9274, 0.5301, 0.939, 0.53, 0.9367, 0.5391, 0.9367, 0.539, 0.9387, 0.428, 0.8176, 0.4279, 0.8066, 0.4298, 0.8064, 0.4297, 0.8176, 0.4283, 0.8452, 0.428, 0.8176, 0.4297, 0.8176, 0.4296, 0.8453, 0.5367, 0.8428, 0.5403, 0.8155, 0.5476, 0.8148, 0.5437, 0.8441, 0.4786, 0.8457, 0.4791, 0.8153, 0.4876, 0.8155, 0.4865, 0.8456, 0.5302, 0.8414, 0.5346, 0.8117, 0.5403, 0.8155, 0.5367, 0.8428, 0.5248, 0.9386, 0.5248, 0.9367, 0.53, 0.9367, 0.5301, 0.939, 0.5236, 0.9775, 0.5195, 0.9775, 0.5197, 0.9565, 0.5216, 0.9565, 0.5477, 0.9375, 0.5469, 0.9315, 0.5471, 0.9298, 0.5474, 0.9298, 0.5477, 0.9375, 0.5394, 0.9379, 0.5395, 0.9319, 0.5469, 0.9315, 0.547, 0.9435, 0.5413, 0.9439, 0.5394, 0.9379, 0.5477, 0.9375, 0.5469, 0.9315, 0.5395, 0.9319, 0.5402, 0.9303, 0.5471, 0.9298, 0.4552, 0.9643, 0.4551, 0.9582, 0.4622, 0.9582, 0.4623, 0.9643, 0.4854, 0.9845, 0.4855, 0.9786, 0.4927, 0.9786, 0.4926, 0.9845, 0.4467, 0.9254, 0.4524, 0.9254, 0.4524, 0.9334, 0.4467, 0.9334, 0.5477, 0.9252, 0.5464, 0.9253, 0.5443, 0.9172, 0.5461, 0.9184, 0.54, 0.9257, 0.5392, 0.9257, 0.5411, 0.9187, 0.5418, 0.9174, 0.4372, 0.9757, 0.4437, 0.9757, 0.4419, 0.9824, 0.4394, 0.9824, 0.4855, 0.9786, 0.4836, 0.973, 0.4838, 0.9709, 0.4859, 0.9709, 0.4927, 0.9786, 0.4855, 0.9786, 0.4859, 0.9709, 0.4927, 0.9709, 0.5395, 0.9319, 0.5394, 0.9379, 0.5391, 0.9303, 0.5402, 0.9303, 0.4384, 0.9688, 0.4425, 0.9689, 0.4437, 0.971, 0.4371, 0.971, 0.453, 0.9696, 0.4552, 0.9643, 0.4555, 0.972, 0.4534, 0.9719, 0.4509, 0.9466, 0.4484, 0.9467, 0.4484, 0.9414, 0.4509, 0.9414, 0.4892, 0.961, 0.4879, 0.9597, 0.4925, 0.958, 0.4926, 0.9594, 0.4484, 0.9467, 0.4467, 0.9454, 0.4467, 0.9415, 0.4484, 0.9414, 0.4872, 0.9663, 0.4854, 0.9663, 0.4879, 0.9597, 0.4892, 0.961, 0.4549, 0.9765, 0.4568, 0.9766, 0.4587, 0.9817, 0.4572, 0.9828, 0.4568, 0.9766, 0.4623, 0.9765, 0.462, 0.9833, 0.4587, 0.9817, 0.4927, 0.9663, 0.4872, 0.9663, 0.4892, 0.961, 0.4926, 0.9594, 0.5464, 0.9253, 0.54, 0.9257, 0.5418, 0.9174, 0.5443, 0.9172, 0.5471, 0.9298, 0.5402, 0.9303, 0.54, 0.9257, 0.5464, 0.9253, 0.4927, 0.9709, 0.4859, 0.9709, 0.4872, 0.9663, 0.4927, 0.9663, 0.4555, 0.972, 0.4622, 0.9719, 0.4623, 0.9765, 0.4568, 0.9766, 0.4534, 0.9719, 0.4555, 0.972, 0.4568, 0.9766, 0.4549, 0.9765, 0.4859, 0.9709, 0.4838, 0.9709, 0.4854, 0.9663, 0.4872, 0.9663, 0.4371, 0.971, 0.4437, 0.971, 0.4437, 0.9757, 0.4372, 0.9757, 0.5402, 0.9303, 0.5391, 0.9303, 0.5392, 0.9257, 0.54, 0.9257, 0.5474, 0.9298, 0.5471, 0.9298, 0.5464, 0.9253, 0.5477, 0.9252, 0.5273, 0.853, 0.5302, 0.8414, 0.5367, 0.8428, 0.5351, 0.8543, 0.4792, 0.8576, 0.4786, 0.8457, 0.4865, 0.8456, 0.4886, 0.8575, 0.5351, 0.8543, 0.5367, 0.8428, 0.5437, 0.8441, 0.5427, 0.8557, 0.4275, 0.8568, 0.4283, 0.8452, 0.4296, 0.8453, 0.4295, 0.8568, 0.4264, 0.8865, 0.4293, 0.8865, 0.429, 0.9175, 0.4216, 0.9174, 0.514, 0.8798, 0.5305, 0.8831, 0.5263, 0.9132, 0.5009, 0.9078, 0.5305, 0.8831, 0.5451, 0.8858, 0.5479, 0.9172, 0.5263, 0.9132, 0.4815, 0.8869, 0.494, 0.8868, 0.5009, 0.9171, 0.4885, 0.9174, 0.4984, 0.9218, 0.4995, 0.9212, 0.5003, 0.9244, 0.4997, 0.9252, 0.426, 0.9481, 0.4261, 0.9516, 0.4233, 0.9516, 0.424, 0.9485, 0.5638, 0.9474, 0.5608, 0.9478, 0.5606, 0.9269, 0.5637, 0.9274, 0.5064, 0.966, 0.5092, 0.9663, 0.5094, 0.9859, 0.5067, 0.9864, 0.4984, 0.9457, 0.4943, 0.9458, 0.4959, 0.9262, 0.4984, 0.9261, 0.5037, 0.9656, 0.5064, 0.966, 0.5067, 0.9864, 0.5041, 0.9865, 0.5476, 0.8148, 0.5403, 0.8155, 0.5397, 0.8131, 0.5438, 0.813, 0.4876, 0.8155, 0.4877, 0.8078, 0.4899, 0.8081, 0.4899, 0.8145, 0.42, 0.9761, 0.4192, 0.969, 0.4212, 0.9706, 0.4208, 0.9751, 0.5302, 0.9503, 0.5376, 0.9486, 0.5344, 0.9508, 0.5301, 0.952, 0.5479, 0.8066, 0.5476, 0.8148, 0.5438, 0.813, 0.5446, 0.8064, 0.5256, 0.9482, 0.5302, 0.9503, 0.5301, 0.952, 0.5261, 0.9506, 0.42, 0.9795, 0.4208, 0.9751, 0.4256, 0.9758, 0.4252, 0.9795, 0.4899, 0.8145, 0.4899, 0.8081, 0.4949, 0.8086, 0.4949, 0.8141, 0.4208, 0.9751, 0.4212, 0.9706, 0.426, 0.972, 0.4256, 0.9758, 0.5301, 0.952, 0.5344, 0.9508, 0.5338, 0.9562, 0.5302, 0.9562, 0.535, 0.9775, 0.535, 0.9842, 0.5299, 0.9834, 0.5301, 0.9777, 0.5261, 0.9506, 0.5301, 0.952, 0.5302, 0.9562, 0.5268, 0.9562, 0.5649, 0.9661, 0.5653, 0.9699, 0.565, 0.9698, 0.5646, 0.9665, 0.5641, 0.9736, 0.5592, 0.9736, 0.5596, 0.9731, 0.5639, 0.9731, 0.5653, 0.9699, 0.5641, 0.9736, 0.5639, 0.9731, 0.565, 0.9698, 0.5586, 0.9697, 0.5598, 0.9658, 0.5601, 0.9663, 0.559, 0.9697, 0.5598, 0.9658, 0.5649, 0.9661, 0.5646, 0.9665, 0.5601, 0.9663, 0.5592, 0.9736, 0.5586, 0.9697, 0.559, 0.9697, 0.5596, 0.9731, 0.5033, 0.9566, 0.5062, 0.9566, 0.5063, 0.9655, 0.5037, 0.9655, 0.4984, 0.9556, 0.4941, 0.9556, 0.4943, 0.9467, 0.4984, 0.9466, 0.5062, 0.9566, 0.5092, 0.9565, 0.5091, 0.9655, 0.5063, 0.9655, 0.5638, 0.9568, 0.5606, 0.9568, 0.5608, 0.9479, 0.5637, 0.9479, 0.5239, 0.9865, 0.5194, 0.9865, 0.5196, 0.9775, 0.5236, 0.9775, 0.5668, 0.9568, 0.5638, 0.9568, 0.5637, 0.9479, 0.5663, 0.9479, 0.5037, 0.9655, 0.5063, 0.9655, 0.5064, 0.966, 0.5037, 0.9656, 0.4984, 0.9466, 0.4943, 0.9467, 0.4943, 0.9458, 0.4984, 0.9457, 0.5063, 0.9655, 0.5091, 0.9655, 0.5092, 0.9663, 0.5064, 0.966, 0.5637, 0.9479, 0.5608, 0.9479, 0.5608, 0.9478, 0.5638, 0.9474, 0.5236, 0.9775, 0.5196, 0.9775, 0.5195, 0.9775, 0.5236, 0.9775, 0.5663, 0.9479, 0.5637, 0.9479, 0.5638, 0.9474, 0.5664, 0.947, 0.5067, 0.9951, 0.5068, 0.9961, 0.5041, 0.9957, 0.5044, 0.9948, 0.5092, 0.9938, 0.5096, 0.9947, 0.5068, 0.9961, 0.5067, 0.9951, 0.5637, 0.9204, 0.5606, 0.9207, 0.5605, 0.9177, 0.5631, 0.9173, 0.5069, 0.9916, 0.5102, 0.9916, 0.5092, 0.9938, 0.5067, 0.9951, 0.5043, 0.9918, 0.5069, 0.9916, 0.5067, 0.9951, 0.5044, 0.9948, 0.4972, 0.9204, 0.4962, 0.9196, 0.4979, 0.9174, 0.4984, 0.9182, 0.4984, 0.9261, 0.4959, 0.9262, 0.4959, 0.924, 0.4974, 0.9233, 0.5041, 0.9865, 0.5067, 0.9864, 0.5068, 0.9889, 0.5042, 0.9889, 0.5067, 0.9864, 0.5094, 0.9859, 0.5102, 0.9887, 0.5068, 0.9889, 0.5637, 0.9274, 0.5606, 0.9269, 0.5606, 0.9252, 0.5637, 0.9252, 0.566, 0.9274, 0.5637, 0.9274, 0.5637, 0.9252, 0.5667, 0.9252, 0.5606, 0.9252, 0.5606, 0.9269, 0.5587, 0.9258, 0.5592, 0.9246, 0.4523, 0.9362, 0.4512, 0.9364, 0.4517, 0.9347, 0.4526, 0.9346, 0.4529, 0.9446, 0.4529, 0.9468, 0.4512, 0.9466, 0.4512, 0.9448, 0.5041, 0.9865, 0.5042, 0.9889, 0.5031, 0.9893, 0.5023, 0.9876, 0.4526, 0.9374, 0.4513, 0.938, 0.4512, 0.9364, 0.4523, 0.9362, 0.4513, 0.934, 0.4524, 0.9334, 0.4526, 0.9346, 0.4517, 0.9347, 0.5592, 0.9246, 0.5587, 0.9258, 0.5573, 0.9235, 0.558, 0.9228, 0.5023, 0.9876, 0.5031, 0.9893, 0.5019, 0.9908, 0.5009, 0.9899, 0.4525, 0.9413, 0.4512, 0.9405, 0.4515, 0.938, 0.4525, 0.9386, 0.4974, 0.9233, 0.4959, 0.924, 0.4962, 0.9196, 0.4972, 0.9204, 0.5042, 0.9889, 0.5068, 0.9889, 0.5069, 0.9916, 0.5043, 0.9918, 0.5068, 0.9889, 0.5102, 0.9887, 0.5102, 0.9916, 0.5069, 0.9916, 0.5637, 0.9252, 0.5606, 0.9252, 0.5606, 0.9207, 0.5637, 0.9204, 0.5667, 0.9252, 0.5637, 0.9252, 0.5637, 0.9204, 0.5668, 0.9208, 0.4992, 0.9174, 0.5003, 0.9184, 0.4995, 0.9212, 0.4984, 0.9218, 0.4771, 0.8869, 0.4815, 0.8869, 0.4885, 0.9174, 0.4769, 0.9174, 0.4123, 0.8861, 0.4264, 0.8865, 0.4216, 0.9174, 0.4052, 0.9168, 0.4179, 0.8566, 0.4204, 0.8451, 0.4283, 0.8452, 0.4275, 0.8568, 0.4772, 0.8576, 0.4773, 0.8457, 0.4786, 0.8457, 0.4792, 0.8576, 0.5256, 0.9482, 0.5248, 0.9386, 0.5301, 0.939, 0.5302, 0.9503, 0.4773, 0.8457, 0.4773, 0.8153, 0.4791, 0.8153, 0.4786, 0.8457, 0.4204, 0.8451, 0.4196, 0.8154, 0.428, 0.8176, 0.4283, 0.8452, 0.4196, 0.8154, 0.4191, 0.8072, 0.4279, 0.8066, 0.428, 0.8176, 0.5302, 0.9503, 0.5301, 0.939, 0.539, 0.9387, 0.5376, 0.9486, 0.4773, 0.8153, 0.4774, 0.8064, 0.4791, 0.8067, 0.4791, 0.8153, 0.4128, 0.8842, 0.4265, 0.8846, 0.4264, 0.8865, 0.4123, 0.8861, 0.4771, 0.885, 0.4814, 0.8851, 0.4815, 0.8869, 0.4771, 0.8869, 0.4814, 0.8851, 0.4935, 0.8849, 0.494, 0.8868, 0.4815, 0.8869, 0.5307, 0.8813, 0.5448, 0.8839, 0.5451, 0.8858, 0.5305, 0.8831, 0.5149, 0.8781, 0.5307, 0.8813, 0.5305, 0.8831, 0.514, 0.8798, 0.4265, 0.8846, 0.4293, 0.8846, 0.4293, 0.8865, 0.4264, 0.8865, 0.4275, 0.8568, 0.4295, 0.8568, 0.4293, 0.8846, 0.4265, 0.8846, 0.5273, 0.853, 0.5351, 0.8543, 0.5307, 0.8813, 0.5149, 0.8781, 0.5351, 0.8543, 0.5427, 0.8557, 0.5448, 0.8839, 0.5307, 0.8813, 0.4792, 0.8576, 0.4886, 0.8575, 0.4935, 0.8849, 0.4814, 0.8851, 0.4772, 0.8576, 0.4792, 0.8576, 0.4814, 0.8851, 0.4771, 0.885, 0.4179, 0.8566, 0.4275, 0.8568, 0.4265, 0.8846, 0.4128, 0.8842, 0.4642, 0.9774, 0.4645, 0.9697, 0.4714, 0.9697, 0.4714, 0.9774, 0.4756, 0.8153, 0.467, 0.8154, 0.467, 0.8077, 0.4756, 0.8066, 0.557, 0.9271, 0.5566, 0.9467, 0.5543, 0.9467, 0.5544, 0.9267, 0.5301, 0.9344, 0.539, 0.9347, 0.5391, 0.9367, 0.53, 0.9367, 0.4314, 0.8176, 0.4297, 0.8176, 0.4298, 0.8064, 0.4316, 0.8066, 0.4309, 0.8453, 0.4296, 0.8453, 0.4297, 0.8176, 0.4314, 0.8176, 0.5833, 0.8816, 0.5902, 0.8806, 0.5944, 0.9094, 0.5872, 0.9084, 0.476, 0.8457, 0.4681, 0.8456, 0.467, 0.8154, 0.4756, 0.8153, 0.5766, 0.8832, 0.5833, 0.8816, 0.5872, 0.9084, 0.5815, 0.9123, 0.5248, 0.9347, 0.5301, 0.9344, 0.53, 0.9367, 0.5248, 0.9367, 0.4944, 0.9766, 0.4964, 0.9556, 0.4983, 0.9556, 0.4985, 0.9766, 0.4528, 0.9538, 0.4526, 0.9614, 0.4522, 0.9614, 0.4521, 0.9598, 0.4528, 0.9538, 0.4521, 0.9598, 0.4446, 0.9594, 0.4446, 0.9533, 0.4521, 0.9477, 0.4528, 0.9538, 0.4446, 0.9533, 0.4464, 0.9474, 0.4521, 0.9598, 0.4522, 0.9614, 0.4454, 0.961, 0.4446, 0.9594, 0.4642, 0.9774, 0.4714, 0.9774, 0.4713, 0.9834, 0.4642, 0.9834, 0.4762, 0.9582, 0.4833, 0.958, 0.4836, 0.9642, 0.4765, 0.9643, 0.4524, 0.9175, 0.4524, 0.9254, 0.4467, 0.9254, 0.4467, 0.9175, 0.4528, 0.9661, 0.4512, 0.9729, 0.4495, 0.9741, 0.4516, 0.966, 0.4452, 0.9656, 0.447, 0.9739, 0.4462, 0.9726, 0.4443, 0.9656, 0.4053, 0.9757, 0.4075, 0.969, 0.4099, 0.969, 0.4117, 0.9757, 0.4765, 0.9643, 0.4768, 0.9719, 0.4747, 0.9719, 0.4743, 0.9696, 0.4836, 0.9642, 0.4836, 0.9718, 0.4768, 0.9719, 0.4765, 0.9643, 0.4446, 0.9594, 0.4454, 0.961, 0.4443, 0.961, 0.4446, 0.9533, 0.4065, 0.9826, 0.4052, 0.9804, 0.4117, 0.9803, 0.4105, 0.9825, 0.4623, 0.9719, 0.4625, 0.9697, 0.4645, 0.9697, 0.4642, 0.9774, 0.5433, 0.9503, 0.5433, 0.9556, 0.5408, 0.9556, 0.5408, 0.9503, 0.4798, 0.9814, 0.4832, 0.9831, 0.483, 0.9843, 0.4785, 0.9827, 0.5408, 0.9503, 0.5408, 0.9556, 0.5391, 0.9554, 0.5391, 0.9515, 0.4781, 0.9764, 0.4798, 0.9814, 0.4785, 0.9827, 0.4762, 0.9764, 0.464, 0.9651, 0.4666, 0.9586, 0.4679, 0.9599, 0.4659, 0.9652, 0.4659, 0.9652, 0.4679, 0.9599, 0.4713, 0.9582, 0.4714, 0.9651, 0.4835, 0.9764, 0.4832, 0.9831, 0.4798, 0.9814, 0.4781, 0.9764, 0.4516, 0.966, 0.4495, 0.9741, 0.447, 0.9739, 0.4452, 0.9656, 0.4522, 0.9614, 0.4516, 0.966, 0.4452, 0.9656, 0.4454, 0.961, 0.4836, 0.9718, 0.4835, 0.9764, 0.4781, 0.9764, 0.4768, 0.9719, 0.4645, 0.9697, 0.4659, 0.9652, 0.4714, 0.9651, 0.4714, 0.9697, 0.4625, 0.9697, 0.464, 0.9651, 0.4659, 0.9652, 0.4645, 0.9697, 0.4768, 0.9719, 0.4781, 0.9764, 0.4762, 0.9764, 0.4747, 0.9719, 0.4052, 0.9804, 0.4053, 0.9757, 0.4117, 0.9757, 0.4117, 0.9803, 0.4454, 0.961, 0.4452, 0.9656, 0.4443, 0.9656, 0.4443, 0.961, 0.4526, 0.9614, 0.4528, 0.9661, 0.4516, 0.966, 0.4522, 0.9614, 0.5739, 0.8715, 0.5818, 0.8699, 0.5833, 0.8816, 0.5766, 0.8832, 0.4753, 0.8575, 0.4658, 0.8574, 0.4681, 0.8456, 0.476, 0.8457, 0.5818, 0.8699, 0.5892, 0.8688, 0.5902, 0.8806, 0.5833, 0.8816, 0.4315, 0.8568, 0.4295, 0.8568, 0.4296, 0.8453, 0.4309, 0.8453, 0.4322, 0.8865, 0.4365, 0.9175, 0.429, 0.9175, 0.4293, 0.8865, 0.5608, 0.8443, 0.5479, 0.8157, 0.5737, 0.8096, 0.5774, 0.8405, 0.5774, 0.8405, 0.5737, 0.8096, 0.5948, 0.8064, 0.5918, 0.8384, 0.4727, 0.8869, 0.4654, 0.9173, 0.453, 0.917, 0.4602, 0.8867, 0.4984, 0.9285, 0.4997, 0.9252, 0.5003, 0.926, 0.4995, 0.9292, 0.4158, 0.9833, 0.4162, 0.9809, 0.419, 0.9796, 0.419, 0.9832, 0.5544, 0.9267, 0.5543, 0.9467, 0.5512, 0.9473, 0.5514, 0.9263, 0.5157, 0.9867, 0.5159, 0.9662, 0.5187, 0.9667, 0.5184, 0.9862, 0.5477, 0.9538, 0.5477, 0.9733, 0.5452, 0.9733, 0.5435, 0.9537, 0.513, 0.987, 0.5134, 0.966, 0.5159, 0.9662, 0.5157, 0.9867, 0.5944, 0.9094, 0.5908, 0.9107, 0.5867, 0.9106, 0.5872, 0.9084, 0.467, 0.8154, 0.4648, 0.8144, 0.4648, 0.808, 0.467, 0.8077, 0.4506, 0.9812, 0.4496, 0.9802, 0.4492, 0.9757, 0.4512, 0.9741, 0.5302, 0.9231, 0.5301, 0.9213, 0.5344, 0.9226, 0.5376, 0.9248, 0.5948, 0.9173, 0.5917, 0.9172, 0.5908, 0.9107, 0.5944, 0.9094, 0.5256, 0.9251, 0.5261, 0.9227, 0.5301, 0.9213, 0.5302, 0.9231, 0.4503, 0.9846, 0.4451, 0.9846, 0.4447, 0.9809, 0.4496, 0.9802, 0.4648, 0.8144, 0.4598, 0.814, 0.4598, 0.8085, 0.4648, 0.808, 0.4496, 0.9802, 0.4447, 0.9809, 0.4443, 0.9771, 0.4492, 0.9757, 0.5301, 0.9213, 0.5302, 0.9172, 0.5338, 0.9172, 0.5344, 0.9226, 0.5299, 0.9842, 0.525, 0.984, 0.5248, 0.9783, 0.5299, 0.9775, 0.5261, 0.9227, 0.5268, 0.9172, 0.5302, 0.9172, 0.5301, 0.9213, 0.5591, 0.9738, 0.5593, 0.9743, 0.5589, 0.9776, 0.5586, 0.9776, 0.5597, 0.9813, 0.5599, 0.9808, 0.5642, 0.9808, 0.5646, 0.9813, 0.5586, 0.9776, 0.5589, 0.9776, 0.5599, 0.9808, 0.5597, 0.9813, 0.5652, 0.9774, 0.5648, 0.9774, 0.5637, 0.974, 0.5641, 0.9736, 0.5641, 0.9736, 0.5637, 0.974, 0.5593, 0.9743, 0.5591, 0.9738, 0.5646, 0.9813, 0.5642, 0.9808, 0.5648, 0.9774, 0.5652, 0.9774, 0.5126, 0.996, 0.513, 0.987, 0.5156, 0.9871, 0.5155, 0.996, 0.5477, 0.9439, 0.5476, 0.9529, 0.5436, 0.9528, 0.5434, 0.9439, 0.5155, 0.996, 0.5156, 0.9871, 0.5183, 0.9871, 0.5185, 0.9961, 0.5544, 0.9173, 0.5543, 0.9262, 0.5514, 0.9262, 0.5512, 0.9173, 0.4941, 0.9856, 0.4944, 0.9767, 0.4984, 0.9766, 0.4986, 0.9856, 0.5573, 0.9173, 0.5569, 0.9262, 0.5543, 0.9262, 0.5544, 0.9173, 0.513, 0.987, 0.513, 0.987, 0.5157, 0.9867, 0.5156, 0.9871, 0.5476, 0.9529, 0.5477, 0.9538, 0.5435, 0.9537, 0.5436, 0.9528, 0.5156, 0.9871, 0.5157, 0.9867, 0.5184, 0.9862, 0.5183, 0.9871, 0.5543, 0.9262, 0.5544, 0.9267, 0.5514, 0.9263, 0.5514, 0.9262, 0.4944, 0.9767, 0.4944, 0.9766, 0.4985, 0.9766, 0.4984, 0.9766, 0.5569, 0.9262, 0.557, 0.9271, 0.5544, 0.9267, 0.5543, 0.9262, 0.5159, 0.9576, 0.5137, 0.9578, 0.5134, 0.9568, 0.516, 0.9565, 0.5184, 0.9588, 0.5159, 0.9576, 0.516, 0.9565, 0.5189, 0.9579, 0.5542, 0.9537, 0.5537, 0.9568, 0.5511, 0.9565, 0.5512, 0.9534, 0.5161, 0.9608, 0.5159, 0.9576, 0.5184, 0.9588, 0.5194, 0.9609, 0.5136, 0.9606, 0.5137, 0.9578, 0.5159, 0.9576, 0.5161, 0.9608, 0.5465, 0.9791, 0.5477, 0.9813, 0.5472, 0.9821, 0.5455, 0.9799, 0.5477, 0.9733, 0.5466, 0.9762, 0.5452, 0.9755, 0.5452, 0.9733, 0.5134, 0.966, 0.5134, 0.9635, 0.516, 0.9636, 0.5159, 0.9662, 0.5159, 0.9662, 0.516, 0.9636, 0.5194, 0.9638, 0.5187, 0.9667, 0.5543, 0.9467, 0.5543, 0.9489, 0.5512, 0.9489, 0.5512, 0.9473, 0.5566, 0.9467, 0.5573, 0.9489, 0.5543, 0.9489, 0.5543, 0.9467, 0.5512, 0.9489, 0.5498, 0.9495, 0.5493, 0.9484, 0.5512, 0.9473, 0.4996, 0.935, 0.4999, 0.9368, 0.499, 0.9366, 0.4984, 0.9347, 0.5003, 0.9455, 0.4984, 0.9451, 0.4984, 0.9434, 0.5003, 0.9433, 0.5134, 0.966, 0.5115, 0.9649, 0.5123, 0.9632, 0.5134, 0.9635, 0.4999, 0.9337, 0.4996, 0.935, 0.4984, 0.9347, 0.4986, 0.933, 0.4986, 0.9372, 0.499, 0.9366, 0.4999, 0.9368, 0.4996, 0.9378, 0.5498, 0.9495, 0.5486, 0.9513, 0.5479, 0.9507, 0.5493, 0.9484, 0.5115, 0.9649, 0.5102, 0.9627, 0.5112, 0.9617, 0.5123, 0.9632, 0.4525, 0.9413, 0.4525, 0.944, 0.4514, 0.9446, 0.4512, 0.9422, 0.5466, 0.9762, 0.5465, 0.9791, 0.5455, 0.9799, 0.5452, 0.9755, 0.5134, 0.9635, 0.5136, 0.9606, 0.5161, 0.9608, 0.516, 0.9636, 0.516, 0.9636, 0.5161, 0.9608, 0.5194, 0.9609, 0.5194, 0.9638, 0.5543, 0.9489, 0.5542, 0.9537, 0.5512, 0.9534, 0.5512, 0.9489, 0.5573, 0.9489, 0.5573, 0.9533, 0.5542, 0.9537, 0.5543, 0.9489, 0.4992, 0.933, 0.4984, 0.9285, 0.4995, 0.9292, 0.5003, 0.9319, 0.4771, 0.8869, 0.4769, 0.9174, 0.4654, 0.9173, 0.4727, 0.8869, 0.4464, 0.8863, 0.453, 0.9171, 0.4365, 0.9175, 0.4322, 0.8865, 0.4411, 0.8568, 0.4315, 0.8568, 0.4309, 0.8453, 0.4388, 0.8452, 0.4772, 0.8576, 0.4753, 0.8575, 0.476, 0.8457, 0.4773, 0.8457, 0.5256, 0.9251, 0.5302, 0.9231, 0.5301, 0.9344, 0.5248, 0.9347, 0.4773, 0.8457, 0.476, 0.8457, 0.4756, 0.8153, 0.4773, 0.8153, 0.4388, 0.8452, 0.4309, 0.8453, 0.4314, 0.8176, 0.4399, 0.8155, 0.4399, 0.8155, 0.4314, 0.8176, 0.4316, 0.8066, 0.4405, 0.8073, 0.5302, 0.9231, 0.5376, 0.9248, 0.539, 0.9347, 0.5301, 0.9344, 0.4773, 0.8153, 0.4756, 0.8153, 0.4756, 0.8066, 0.4774, 0.8064, 0.4459, 0.8844, 0.4464, 0.8863, 0.4322, 0.8865, 0.4322, 0.8846, 0.4771, 0.885, 0.4771, 0.8869, 0.4727, 0.8869, 0.4727, 0.885, 0.4727, 0.885, 0.4727, 0.8869, 0.4602, 0.8867, 0.4607, 0.8848, 0.5777, 0.8424, 0.5774, 0.8405, 0.5918, 0.8384, 0.5915, 0.8403, 0.5616, 0.846, 0.5608, 0.8443, 0.5774, 0.8405, 0.5777, 0.8424, 0.4322, 0.8846, 0.4322, 0.8865, 0.4293, 0.8865, 0.4293, 0.8846, 0.4315, 0.8568, 0.4322, 0.8846, 0.4293, 0.8846, 0.4295, 0.8568, 0.5739, 0.8715, 0.5616, 0.846, 0.5777, 0.8424, 0.5818, 0.8699, 0.5818, 0.8699, 0.5777, 0.8424, 0.5915, 0.8403, 0.5892, 0.8688, 0.4753, 0.8575, 0.4727, 0.885, 0.4607, 0.8848, 0.4658, 0.8574, 0.4772, 0.8576, 0.4771, 0.885, 0.4727, 0.885, 0.4753, 0.8575, 0.4411, 0.8568, 0.4459, 0.8844, 0.4322, 0.8846, 0.4315, 0.8568])
me_cube_033.materials.append(mat_material_001)
me_cube_033.materials.append(mat_material_004)
me_cube_033.use_remesh_preserve_volume = False
me_cube_033.use_remesh_preserve_attributes = False
me_cube_033.use_mirror_vertex_groups = False
me_cube_033.update()
arm_armature_007 = bpy.data.armatures.new('Armature.007')  # bones are not reproduced

# ---- objects
ob_armature_mestre_006 = bpy.data.objects.new('Armature_Mestre.006', arm_armature_007)
ob_cube_021 = bpy.data.objects.new('Cube.021', me_cube_033)

# ---- transforms, parenting, visibility, modifiers, constraints
ob_armature_mestre_006.location = (-0.01454, 0.02324, 2.112)
ob_armature_mestre_006.scale = (0.6686, 0.6686, 0.6686)
ob_armature_mestre_006.show_in_front = True
ob_armature_mestre_006.lineart.crease_threshold = 0.0
ob_cube_021.parent = ob_armature_mestre_006
ob_cube_021.matrix_parent_inverse = Matrix(((1.496, 0.0, 0.0, 18.05), (5.96e-08, 1.496, 0.0, -8.629), (0.0, 0.0, 1.496, -3.159), (0.0, 0.0, 0.0, 1.0)))
ob_cube_021.location = (-12.07, 5.762, 1.972)
ob_cube_021.scale = (0.491, 0.491, 0.491)
ob_cube_021.lineart.crease_threshold = 0.0
_vg = ob_cube_021.vertex_groups.new(name='Espinha1')
for _i, _w in zip([170, 172, 175, 178, 180, 211, 212, 213, 280, 281, 283, 286, 287, 304, 306, 309, 312, 314, 345, 346, 347, 413, 415, 417, 420, 421, 425, 426, 428, 431, 432], [0.07942, 0.03762, 0.01622, 0.04331, 0.05942, 0.8251, 0.8054, 0.8508, 0.1023, 0.07027, 0.04732, 0.9367, 0.8434, 0.07949, 0.03772, 0.01624, 0.04345, 0.05947, 0.826, 0.8061, 0.8517, 0.07096, 0.09972, 0.04726, 0.9394, 0.8444, 0.1023, 0.07028, 0.0473, 0.9369, 0.8435]): _vg.add([_i], _w, 'REPLACE')
_vg = ob_cube_021.vertex_groups.new(name='Espinha2')
_vg = ob_cube_021.vertex_groups.new(name='Espinha3')
for _i, _w in zip([171, 175, 180, 223, 282, 283, 287, 305, 309, 314, 357, 416, 417, 421, 427, 428, 432], [0.02513, 0.161, 0.01998, 0.04418, 0.09308, 0.6658, 0.003512, 0.02513, 0.161, 0.01997, 0.04418, 0.0982, 0.6769, 0.0037, 0.09309, 0.6659, 0.003488]): _vg.add([_i], _w, 'REPLACE')
_vg = ob_cube_021.vertex_groups.new(name='Torax')
for _i, _w in zip([122, 129, 130, 131, 132, 135, 136, 137, 173, 174, 180, 227, 279, 284, 307, 308, 314, 361, 414, 418, 424, 429], [0.001404, 0.06271, 0.02868, 0.08315, 0.02594, 0.05035, 0.4767, 0.1519, 0.003176, 0.1418, 0.01272, 0.05097, 0.138, 0.7952, 0.003111, 0.1418, 0.01272, 0.05095, 0.1952, 0.8107, 0.138, 0.7957]): _vg.add([_i], _w, 'REPLACE')
_vg = ob_cube_021.vertex_groups.new(name='Pescoco')
for _i, _w in zip([117, 118, 123, 124, 125, 130, 131, 132, 133, 136, 137], [0.01185, 0.01704, 0.01551, 0.08265, 0.07996, 0.07627, 0.3346, 0.3879, 0.06594, 0.07537, 0.3819]): _vg.add([_i], _w, 'REPLACE')
_vg = ob_cube_021.vertex_groups.new(name='Cabeca')
for _i, _w in zip([48, 49, 50, 51, 52, 53, 54, 55, 56, 57, 58, 59, 60, 61, 62, 63, 64, 65, 66, 67, 68, 69, 70, 71, 72, 73, 74, 75, 76, 77, 78, 79, 80, 81, 82, 83, 84, 85, 86, 87, 88, 89, 90, 91, 92, 93, 94, 95, 96, 97, 98, 99, 100, 101, 102, 103, 104, 105, 106, 107, 108, 109, 110, 111, 112, 113, 114, 115, 116, 117, 118, 119, 120, 121, 122, 123, 124, 125, 126, 127, 128, 129, 130, 131, 132, 133, 134, 135, 136, 137, 138, 139, 140, 141, 142, 143, 144, 145, 146, 147, 148, 149, 150, 151, 152, 153, 154, 155, 156, 157, 158, 159, 160, 161, 162, 163, 164, 165], [1.0, 1.0, 1.0, 1.0, 1.0, 1.0, 1.0, 1.0, 1.0, 1.0, 1.0, 1.0, 1.0, 1.0, 1.0, 1.0, 1.0, 1.0, 1.0, 1.0, 1.0, 1.0, 1.0, 1.0, 1.0, 1.0, 1.0, 1.0, 1.0, 1.0, 1.0, 1.0, 1.0, 1.0, 1.0, 1.0, 1.0, 1.0, 1.0, 1.0, 1.0, 1.0, 1.0, 1.0, 1.0, 1.0, 1.0, 1.0, 0.9625, 0.9929, 0.9655, 0.9943, 0.9725, 0.9963, 0.9807, 0.9981, 0.9796, 0.9981, 0.9718, 0.9964, 0.9645, 0.9943, 0.9871, 0.9885, 0.9866, 0.9946, 0.9947, 0.9867, 0.988, 0.9377, 0.9279, 0.9322, 0.9541, 0.951, 0.9358, 0.9289, 0.8431, 0.8369, 0.8559, 0.8993, 0.8839, 0.8597, 0.8431, 0.4126, 0.3179, 0.1541, 0.06079, 0.06907, 0.1931, 0.3351, 1.0, 1.0, 1.0, 1.0, 1.0, 1.0, 1.0, 1.0, 1.0, 1.0, 1.0, 1.0, 1.0, 1.0, 1.0, 1.0, 1.0, 1.0, 1.0, 1.0, 1.0, 1.0, 1.0, 1.0, 1.0, 1.0, 1.0, 1.0]): _vg.add([_i], _w, 'REPLACE')
_vg = ob_cube_021.vertex_groups.new(name='L_Ombro')
for _i, _w in zip([118, 119, 120, 124, 125, 126, 127, 131, 132, 133, 134, 135, 136, 137, 171, 173, 174, 175, 179, 180, 211, 212, 213, 223, 224, 225, 226, 227, 228, 229, 230, 231, 232, 233, 234, 235, 236, 237, 238, 239, 240, 279, 282, 283, 284, 285, 305, 309, 414, 416, 417, 418, 419, 424, 427, 428, 429, 430], [0.007472, 0.05128, 0.008846, 0.02776, 0.06413, 0.1135, 0.08007, 0.1309, 0.2358, 0.7508, 0.8515, 0.09288, 0.04531, 0.06342, 0.8435, 0.9119, 0.7787, 0.7222, 0.8695, 0.8009, 0.02717, 0.007675, 0.01558, 0.7759, 0.8233, 0.3569, 0.7967, 0.7853, 0.7917, 0.2155, 0.1001, 0.2182, 0.1783, 0.1993, 0.2012, 0.168, 0.06029, 0.1652, 0.1204, 0.1354, 0.1537, 0.685, 0.627, 0.1768, 0.1329, 0.951, 0.04341, 0.009911, 0.3994, 0.4388, 0.1271, 0.0818, 0.4898, 0.169, 0.2561, 0.08758, 0.03845, 0.03278]): _vg.add([_i], _w, 'REPLACE')
_vg = ob_cube_021.vertex_groups.new(name='L_Antebraco')
for _i, _w in zip([171, 173, 174, 175, 179, 180, 223, 224, 225, 226, 227, 228, 229, 230, 231, 232, 233, 234, 235, 236, 237, 238, 239, 240, 241, 242, 243, 244, 245, 246, 247, 248, 249, 250, 251, 252], [0.06218, 0.03835, 0.02735, 0.02914, 0.1259, 0.05595, 0.1391, 0.1481, 0.6394, 0.182, 0.1432, 0.1457, 0.7637, 0.8972, 0.7634, 0.8137, 0.7928, 0.7819, 0.8161, 0.9376, 0.8211, 0.8734, 0.8584, 0.8332, 0.9876, 0.9929, 0.9847, 0.9898, 0.987, 0.9885, 0.9878, 0.9905, 0.98, 0.9897, 0.9828, 0.9874]): _vg.add([_i], _w, 'REPLACE')
_vg = ob_cube_021.vertex_groups.new(name='L_Braco')
for _i, _w in zip([217, 218, 219, 220, 221, 222, 253, 254, 255, 256, 257, 259, 260, 261, 262, 263, 264, 265, 266, 267, 268, 269, 270, 271, 272, 273, 274, 275, 276, 277, 278], [0.9868, 0.974, 0.9781, 0.9777, 0.9718, 0.9899, 0.006386, 0.05393, 0.07391, 0.09002, 0.04819, 0.9331, 0.8721, 0.7752, 0.8863, 0.7934, 0.7114, 0.8789, 0.8535, 0.8413, 0.8028, 0.7667, 0.7256, 0.77, 0.7577, 0.06208, 0.2127, 0.2775, 0.1614, 0.1166, 0.3326]): _vg.add([_i], _w, 'REPLACE')
_vg = ob_cube_021.vertex_groups.new(name='L_Mao')
for _i, _w in zip([253, 254, 255, 256, 257, 258, 259, 260, 261, 262, 263, 264, 265, 266, 267, 268, 269, 270, 271, 272, 273, 274, 275, 276, 277, 278], [0.9717, 0.9459, 0.9258, 0.9096, 0.9507, 0.9864, 0.06542, 0.1244, 0.2219, 0.1108, 0.2036, 0.2862, 0.1169, 0.1419, 0.1551, 0.1937, 0.2297, 0.2709, 0.2264, 0.2389, 0.9378, 0.7865, 0.7215, 0.838, 0.883, 0.6662]): _vg.add([_i], _w, 'REPLACE')
_vg = ob_cube_021.vertex_groups.new(name='R_Ombro')
for _i, _w in zip([121, 128, 129, 131, 134, 135, 136, 137, 171, 175, 279, 282, 283, 284, 285, 305, 307, 308, 309, 313, 314, 345, 346, 347, 357, 358, 359, 360, 361, 362, 363, 364, 365, 366, 367, 368, 369, 370, 371, 372, 373, 374, 414, 416, 417, 418, 419, 424, 427, 428, 429, 430], [0.004482, 0.07336, 0.03569, 0.02752, 0.07476, 0.7792, 0.2071, 0.06764, 0.04341, 0.009913, 0.169, 0.2561, 0.08757, 0.03845, 0.03275, 0.8434, 0.9099, 0.7781, 0.722, 0.8689, 0.8006, 0.02672, 0.00741, 0.01518, 0.7755, 0.8229, 0.355, 0.7895, 0.7831, 0.7909, 0.2142, 0.09096, 0.2093, 0.1765, 0.1447, 0.1984, 0.1668, 0.05428, 0.1568, 0.1187, 0.1031, 0.151, 0.3993, 0.4387, 0.127, 0.08161, 0.4898, 0.6848, 0.6269, 0.1767, 0.1324, 0.951]): _vg.add([_i], _w, 'REPLACE')
_vg = ob_cube_021.vertex_groups.new(name='R_Antebraco')
for _i, _w in zip([305, 307, 308, 309, 313, 314, 357, 358, 359, 360, 361, 362, 363, 364, 365, 366, 367, 368, 369, 370, 371, 372, 373, 374, 375, 376, 377, 378, 379, 380, 381, 382, 383, 384, 385, 386], [0.06236, 0.04252, 0.02853, 0.02937, 0.1264, 0.0563, 0.1395, 0.1485, 0.6414, 0.1894, 0.1456, 0.1466, 0.765, 0.9067, 0.7727, 0.8156, 0.8496, 0.7848, 0.8175, 0.9438, 0.8298, 0.8752, 0.892, 0.8359, 0.9876, 0.9932, 0.9852, 0.9898, 0.9883, 0.9886, 0.9878, 0.9906, 0.9801, 0.9898, 0.9831, 0.9874]): _vg.add([_i], _w, 'REPLACE')
_vg = ob_cube_021.vertex_groups.new(name='R_Braco')
for _i, _w in zip([351, 352, 353, 354, 355, 356, 387, 388, 389, 390, 391, 393, 394, 395, 396, 397, 398, 399, 400, 401, 402, 403, 404, 405, 406, 407, 408, 409, 410, 411, 412], [0.9868, 0.974, 0.9781, 0.9777, 0.9718, 0.9899, 0.006386, 0.05393, 0.07391, 0.09003, 0.04819, 0.933, 0.8721, 0.7752, 0.8863, 0.7934, 0.7114, 0.8789, 0.8535, 0.8413, 0.8028, 0.7667, 0.7256, 0.77, 0.7577, 0.06209, 0.2127, 0.2775, 0.1614, 0.1166, 0.3327]): _vg.add([_i], _w, 'REPLACE')
_vg = ob_cube_021.vertex_groups.new(name='R_Mao')
for _i, _w in zip([0, 1, 2, 3, 4, 5, 6, 7, 8, 9, 10, 11, 12, 13, 14, 15, 16, 17, 18, 19, 20, 21, 22, 23, 24, 25, 26, 27, 28, 29, 30, 31, 32, 33, 34, 35, 36, 37, 38, 39, 40, 41, 42, 43, 44, 45, 46, 47, 387, 388, 389, 390, 391, 392, 393, 394, 395, 396, 397, 398, 399, 400, 401, 402, 403, 404, 405, 406, 407, 408, 409, 410, 411, 412], [0.5992, 0.5992, 0.5992, 0.5992, 0.5992, 0.5992, 0.5992, 0.5992, 0.4625, 0.4948, 0.03009, 0.3062, 0.5992, 0.4267, 0.01751, 0.3207, 0.304, 0.4956, 0.4955, 0.595, 0.5991, 0.353, 0.5992, 0.5992, 0.5992, 0.5992, 0.5992, 0.5992, 0.5943, 0.4863, 0.5704, 0.5992, 0.597, 0.5992, 0.3102, 0.5992, 0.5992, 0.5992, 0.498, 0.3808, 0.5395, 0.464, 0.5803, 0.5992, 0.5992, 0.598, 0.4987, 0.4956, 0.9717, 0.9459, 0.9258, 0.9096, 0.9507, 0.9864, 0.06542, 0.1244, 0.2219, 0.1108, 0.2036, 0.2862, 0.1169, 0.1419, 0.1551, 0.1937, 0.2297, 0.2709, 0.2264, 0.2389, 0.9378, 0.7865, 0.7215, 0.838, 0.883, 0.6662]): _vg.add([_i], _w, 'REPLACE')
_vg = ob_cube_021.vertex_groups.new(name='L_Nadega')
for _i, _w in zip([170, 172, 280, 281, 287, 304, 413, 415, 421, 425, 426, 432], [0.07512, 0.04791, 0.3973, 0.4473, 0.01507, 0.02754, 0.2742, 0.3142, 0.009713, 0.2054, 0.1561, 0.003819]): _vg.add([_i], _w, 'REPLACE')
_vg = ob_cube_021.vertex_groups.new(name='L_Coxa')
for _i, _w in zip([170, 172, 178, 211, 212, 213, 280, 281, 287, 295, 296, 297, 413, 415, 425, 426], [0.7384, 0.8425, 0.896, 0.1044, 0.09788, 0.08153, 0.1655, 0.1443, 0.003858, 0.02629, 0.01858, 0.01469, 0.0886, 0.1073, 0.07053, 0.05055]): _vg.add([_i], _w, 'REPLACE')
_vg = ob_cube_021.vertex_groups.new(name='L_Panturrilha')
for _i, _w in zip([170, 172, 214, 215, 216, 280, 288, 289, 290, 291, 292, 293, 294, 295, 296, 297, 298, 299, 302, 311, 322, 323, 324, 330, 331, 337, 338, 343, 348, 349, 350, 415, 422, 423, 433, 434, 435, 436, 437, 438, 439, 440, 441, 442, 443, 444, 445, 447, 448], [0.03237, 0.002685, 0.5801, 0.5861, 0.6217, 0.0109, 0.515, 0.5386, 0.8574, 0.8954, 0.9524, 0.6825, 0.5999, 0.8451, 0.8837, 0.9397, 0.6763, 0.5894, 0.0, 0.0, 0.0, 0.0, 0.0, 0.0, 0.0, 0.0, 0.0, 0.0, 2.798e-13, 1.964e-18, 1.203e-13, 0.001477, 0.4847, 0.4822, 3.628e-07, 2.108e-07, 5.267e-11, 0.4762, 1.507e-10, 0.004703, 0.4859, 3.758e-16, 6.132e-05, 1.085e-09, 0.002703, 0.4754, 0.4657, 6.485e-16, 0.0001612]): _vg.add([_i], _w, 'REPLACE')
_vg = ob_cube_021.vertex_groups.new(name='L_Calcanhar')
for _i, _w in zip([166, 167, 168, 169, 176, 177, 181, 182, 183, 184, 185, 186, 187, 188, 189, 190, 192, 193, 203, 204, 209, 210], [0.8248, 0.2737, 0.8469, 0.2959, 0.7532, 0.819, 0.1735, 0.0618, 0.4725, 0.4763, 0.0129, 0.09319, 0.1581, 0.1694, 0.1694, 0.1663, 0.02836, 0.02445, 0.0589, 0.06167, 0.0456, 0.05197]): _vg.add([_i], _w, 'REPLACE')
_vg = ob_cube_021.vertex_groups.new(name='L_Sola')
for _i, _w in zip([166, 167, 168, 169, 176, 177, 181, 182, 183, 184, 185, 186, 187, 188, 189, 190, 191, 192, 193, 194, 195, 196, 197, 198, 200, 202, 203, 204, 205, 206, 207, 208, 209, 210], [0.1689, 0.6493, 0.149, 0.6353, 0.2284, 0.17, 0.8004, 0.7928, 0.5254, 0.5186, 0.8837, 0.8975, 0.7265, 0.7271, 0.7375, 0.7361, 0.837, 0.7802, 0.7732, 0.8731, 0.1896, 0.1366, 0.1322, 0.133, 0.05658, 0.04, 0.7223, 0.6917, 0.1769, 0.1638, 0.2686, 0.2896, 0.6657, 0.6239]): _vg.add([_i], _w, 'REPLACE')
_vg = ob_cube_021.vertex_groups.new(name='L_Dedos_Pe')
for _i, _w in zip([167, 169, 181, 182, 185, 187, 188, 189, 190, 191, 192, 193, 194, 195, 196, 197, 198, 199, 200, 201, 202, 203, 204, 205, 206, 207, 208, 209, 210], [0.07698, 0.06883, 0.002307, 0.1454, 0.0849, 0.1153, 0.1035, 0.09305, 0.09769, 0.146, 0.1806, 0.1896, 0.1079, 0.795, 0.8522, 0.8575, 0.8576, 0.9894, 0.9403, 0.9744, 0.9528, 0.2188, 0.2466, 0.8163, 0.8307, 0.7182, 0.6954, 0.2865, 0.3242]): _vg.add([_i], _w, 'REPLACE')
_vg = ob_cube_021.vertex_groups.new(name='R_Nadega')
for _i, _w in zip([170, 172, 280, 281, 287, 304, 306, 413, 415, 421, 425, 426, 432], [0.02821, 0.005, 0.2055, 0.2511, 0.004013, 0.07546, 0.0591, 0.4412, 0.3143, 0.009874, 0.3974, 0.5423, 0.01521]): _vg.add([_i], _w, 'REPLACE')
_vg = ob_cube_021.vertex_groups.new(name='R_Coxa')
for _i, _w in zip([280, 281, 304, 306, 312, 345, 346, 347, 413, 415, 425, 426, 432, 442, 443, 446], [0.07052, 0.05054, 0.7383, 0.8425, 0.8959, 0.1039, 0.0975, 0.08106, 0.08858, 0.1073, 0.1655, 0.1443, 0.00367, 0.02629, 0.01858, 0.01471]): _vg.add([_i], _w, 'REPLACE')
_vg = ob_cube_021.vertex_groups.new(name='R_Panturrilha')
for _i, _w in zip([168, 177, 189, 190, 196, 197, 198, 203, 209, 214, 215, 216, 288, 289, 290, 291, 292, 293, 294, 295, 296, 297, 298, 299, 304, 306, 348, 349, 350, 415, 422, 423, 425, 433, 434, 435, 436, 437, 438, 439, 440, 441, 442, 443, 444, 445, 446, 447, 448], [0.0, 0.0, 0.0, 0.0, 0.0, 0.0, 0.0, 0.0, 0.0, 0.0, 6.374e-14, 2.422e-08, 2.532e-17, 4.343e-14, 0.01348, 0.003085, 1.061e-11, 0.006942, 0.003935, 7.948e-08, 1.547e-07, 0.0, 0.0007746, 0.003331, 0.03238, 0.002695, 0.5801, 0.5861, 0.6217, 0.001478, 0.4847, 0.4822, 0.0109, 0.515, 0.5386, 0.8574, 0.4762, 0.8953, 0.9524, 0.4859, 0.6825, 0.5999, 0.8451, 0.8837, 0.4755, 0.4657, 0.9397, 0.6764, 0.5894]): _vg.add([_i], _w, 'REPLACE')
_vg = ob_cube_021.vertex_groups.new(name='R_Calcanhar')
for _i, _w in zip([300, 301, 302, 303, 310, 311, 315, 316, 317, 318, 319, 320, 321, 322, 323, 324, 326, 327, 337, 338, 343, 344], [0.8248, 0.2737, 0.8469, 0.2958, 0.7533, 0.8189, 0.1734, 0.06177, 0.4725, 0.4763, 0.01295, 0.09326, 0.1581, 0.1694, 0.1694, 0.1662, 0.02832, 0.02441, 0.0589, 0.06166, 0.0456, 0.05197]): _vg.add([_i], _w, 'REPLACE')
_vg = ob_cube_021.vertex_groups.new(name='R_Sola')
for _i, _w in zip([300, 301, 302, 303, 310, 311, 315, 316, 317, 318, 319, 320, 321, 322, 323, 324, 325, 326, 327, 328, 329, 330, 331, 332, 334, 336, 337, 338, 339, 340, 341, 342, 343, 344], [0.1689, 0.6493, 0.149, 0.6353, 0.2283, 0.1701, 0.8004, 0.7928, 0.5254, 0.5186, 0.8836, 0.8974, 0.7266, 0.7271, 0.7375, 0.7361, 0.8368, 0.7802, 0.7733, 0.873, 0.1896, 0.1366, 0.1321, 0.133, 0.05654, 0.04002, 0.7223, 0.6917, 0.177, 0.164, 0.2685, 0.2896, 0.6657, 0.6239]): _vg.add([_i], _w, 'REPLACE')
_vg = ob_cube_021.vertex_groups.new(name='R_Dedos_Pe')
for _i, _w in zip([301, 303, 315, 316, 319, 321, 322, 323, 324, 325, 326, 327, 328, 329, 330, 331, 332, 333, 334, 335, 336, 337, 338, 339, 340, 341, 342, 343, 344], [0.07697, 0.06883, 0.002273, 0.1454, 0.08497, 0.1153, 0.1034, 0.09306, 0.0977, 0.1461, 0.1806, 0.1895, 0.108, 0.7951, 0.8523, 0.8576, 0.8576, 0.9895, 0.9404, 0.9745, 0.9528, 0.2188, 0.2466, 0.8161, 0.8306, 0.7182, 0.6955, 0.2865, 0.3242]): _vg.add([_i], _w, 'REPLACE')
_vg = ob_cube_021.vertex_groups.new(name='Espinha2.001')
_m = ob_cube_021.modifiers.new('Armature', 'ARMATURE')
_m.object = ob_armature_mestre_006

# ---- collection membership
col_collection_1.objects.link(ob_armature_mestre_006)
col_collection_1.objects.link(ob_cube_021)

# ---- scene / render settings (as saved in the file)
scene.frame_start = 1; scene.frame_end = 43; scene.frame_set(5)
scene.render.engine = 'BLENDER_EEVEE_NEXT'
scene.render.resolution_percentage = 50
scene.render.dither_intensity = 0.0
scene.render.use_bake_clear = False
scene.render.bake_margin = 2
scene.cycles.use_denoising = False
scene.cycles.samples = 128
scene.cycles.sampling_pattern = 'TABULATED_SOBOL'
scene.cycles.light_sampling_threshold = 0.0
scene.cycles.use_adaptive_sampling = False
scene.cycles.use_light_tree = False
scene.cycles.blur_glossy = 0.0
scene.cycles.sample_clamp_indirect = 0.0
scene.view_settings.view_transform = 'Standard'
bpy.context.view_layer.update()

# ---- added for rendering (the .blend has no active camera and no usable light): camera, sun
cam_auto = bpy.data.cameras.new('AutoCamera')
cam_auto.lens = 50.0
cam_auto.sensor_width = 36.0
cam_auto.clip_end = 1000.0
ob_auto_camera = bpy.data.objects.new('AutoCamera', cam_auto)
scene.collection.objects.link(ob_auto_camera)
ob_auto_camera.location = (3.48051, -4.47319, 3.881)
ob_auto_camera.rotation_euler = (1.09748, -7.21219e-08, 0.694738)
scene.camera = ob_auto_camera
light_auto_sun = bpy.data.lights.new('AutoSun', 'SUN')
light_auto_sun.energy = 3.0
light_auto_sun.angle = 0.0523599
ob_auto_sun = bpy.data.objects.new('AutoSun', light_auto_sun)
scene.collection.objects.link(ob_auto_sun)
ob_auto_sun.rotation_euler = (0.872665, 0.174533, 0.523599)
bpy.context.view_layer.update()

